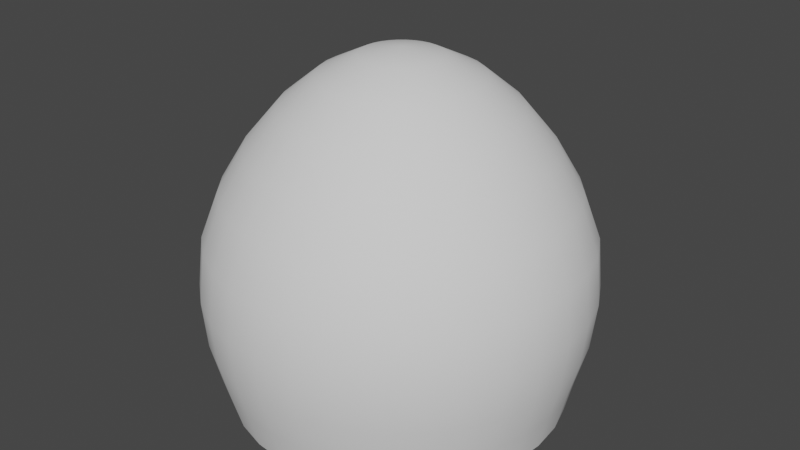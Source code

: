 # Source: capsule.blend  (saved by Blender 2.90.8; exported with 4.5.12 LTS)
import bpy
from mathutils import Matrix  # noqa: F401  (used for matrix-valued properties, if any)

bpy.ops.wm.read_factory_settings(use_empty=True)
scene = bpy.context.scene
scene.name = 'Scene'

# ---- collections
col_collection = bpy.data.collections.new('Collection'); scene.collection.children.link(col_collection)

# ---- world
world_world = bpy.data.worlds.new('World'); scene.world = world_world
world_world.use_nodes = True; world_world.node_tree.nodes.clear()
_N = world_world.node_tree.nodes; _L = world_world.node_tree.links
n0 = _N.new('ShaderNodeOutputWorld'); n0.name = 'World Output'; n0.location = (300, 300)
n1 = _N.new('ShaderNodeBackground'); n1.name = 'Background'; n1.location = (10, 300)
n1.inputs[0].default_value = (0.05088, 0.05088, 0.05088, 1.0)
_L.new(n1.outputs[0], n0.inputs[0])
n0.is_active_output = True
world_world.color = (0.05088, 0.05088, 0.05088)
world_world.use_sun_shadow = False
world_world.sun_shadow_jitter_overblur = 0.0

# ---- meshes
me_capsule = bpy.data.meshes.new('Capsule')
me_capsule.from_pydata([(0.007188, 0.1951, 1.311), (0.006414, 0.3827, 1.219), (0.005334, 0.5556, 1.077), (0.004115, 0.7071, 0.8964), (0.002908, 0.8315, 0.6893), (0.001198, 0.9178, 0.4608), (-0.00231, 0.9437, 0.2132), (-0.006013, 0.9212, -0.02035), (-0.008689, 0.8699, -0.2226), (0.04525, 0.1913, 1.311), (0.08107, 0.3753, 1.219), (0.1137, 0.5449, 1.077), (0.1421, 0.6935, 0.8964), (0.1651, 0.8155, 0.6893), (0.1803, 0.9002, 0.4608), (0.1818, 0.9255, 0.2132), (0.1737, 0.9035, -0.02037), (0.161, 0.8532, -0.2226), (0.1576, 0.8111, -0.3864), (0.08185, 0.1802, 1.311), (0.1529, 0.3536, 1.219), (0.2179, 0.5133, 1.077), (0.2747, 0.6533, 0.8964), (0.3211, 0.7682, 0.6893), (0.3524, 0.848, 0.4608), (0.3588, 0.8718, 0.2132), (0.3465, 0.851, -0.02039), (0.3242, 0.8036, -0.2226), (0.3127, 0.764, -0.3864), (0.1156, 0.1622, 1.311), (0.219, 0.3182, 1.219), (0.314, 0.4619, 1.077), (0.397, 0.5879, 0.8964), (0.4648, 0.6913, 0.6893), (0.5111, 0.7631, 0.4608), (0.522, 0.7846, 0.2132), (0.5057, 0.7659, -0.02041), (0.4745, 0.7232, -0.2227), (0.4557, 0.6876, -0.3864), (0.1451, 0.1379, 1.311), (0.277, 0.2706, 1.219), (0.3982, 0.3928, 1.077), (0.5041, 0.5, 0.8964), (0.5908, 0.5879, 0.6893), (0.6502, 0.649, 0.4608), (0.6649, 0.6673, 0.2132), (0.6453, 0.6513, -0.02043), (0.6063, 0.615, -0.2227), (0.581, 0.5848, -0.3864), (0.1694, 0.1084, 1.311), (0.3246, 0.2126, 1.219), (0.4673, 0.3087, 1.077), (0.5921, 0.3928, 0.8964), (0.6942, 0.4619, 0.6893), (0.7643, 0.5099, 0.4608), (0.7823, 0.5243, 0.2131), (0.7598, 0.5117, -0.02044), (0.7144, 0.4832, -0.2227), (0.6839, 0.4595, -0.3864), (0.1874, 0.07466, 1.311), (0.36, 0.1464, 1.219), (0.5186, 0.2126, 1.077), (0.6574, 0.2706, 0.8964), (0.7711, 0.3182, 0.6893), (0.8492, 0.3512, 0.4608), (0.8695, 0.3611, 0.2131), (0.8449, 0.3525, -0.02045), (0.7947, 0.3328, -0.2227), (0.7603, 0.3165, -0.3864), (0.1985, 0.03806, 1.311), (0.3817, 0.07466, 1.219), (0.5502, 0.1084, 1.077), (0.6976, 0.1379, 0.8964), (0.8184, 0.1622, 0.6893), (0.9014, 0.1791, 0.4608), (0.9232, 0.1841, 0.2131), (0.8973, 0.1797, -0.02046), (0.8442, 0.1697, -0.2227), (0.8074, 0.1613, -0.3864), (0.2023, -3.711e-07, 1.311), (0.3891, -3.588e-07, 1.219), (0.5609, -3.447e-07, 1.077), (0.7112, -3.446e-07, 0.8964), (0.8344, -3.521e-07, 0.6893), (0.919, -2.857e-07, 0.4608), (0.9413, -3.947e-07, 0.2131), (0.915, -3.723e-07, -0.02046), (0.8609, -3.799e-07, -0.2227), (0.8233, -2.346e-07, -0.3864), (0.1985, -0.03806, 1.311), (0.3817, -0.07466, 1.219), (0.5502, -0.1084, 1.077), (0.6976, -0.138, 0.8964), (0.8184, -0.1622, 0.6893), (0.9014, -0.1791, 0.4608), (0.9232, -0.1841, 0.2131), (0.8973, -0.1797, -0.02046), (0.8442, -0.1697, -0.2227), (0.8074, -0.1613, -0.3864), (0.1874, -0.07466, 1.311), (0.36, -0.1464, 1.219), (0.5186, -0.2126, 1.077), (0.6574, -0.2706, 0.8964), (0.7711, -0.3182, 0.6893), (0.8492, -0.3512, 0.4608), (0.8695, -0.3611, 0.2131), (0.8449, -0.3525, -0.02045), (0.7947, -0.3328, -0.2227), (0.7603, -0.3165, -0.3864), (0.1694, -0.1084, 1.311), (0.3246, -0.2126, 1.219), (0.4673, -0.3087, 1.077), (0.5921, -0.3928, 0.8964), (0.6942, -0.4619, 0.6893), (0.7643, -0.5099, 0.4608), (0.7823, -0.5243, 0.2131), (0.7598, -0.5117, -0.02044), (0.7144, -0.4832, -0.2227), (0.6839, -0.4595, -0.3864), (0.1451, -0.138, 1.311), (0.277, -0.2706, 1.219), (0.3982, -0.3928, 1.077), (0.5041, -0.5, 0.8964), (0.5908, -0.5879, 0.6893), (0.6502, -0.649, 0.4608), (0.6649, -0.6673, 0.2132), (0.6453, -0.6513, -0.02043), (0.6063, -0.615, -0.2227), (0.581, -0.5848, -0.3864), (0.1156, -0.1622, 1.311), (0.219, -0.3182, 1.219), (0.314, -0.4619, 1.077), (0.397, -0.5879, 0.8964), (0.4648, -0.6913, 0.6893), (0.5111, -0.7631, 0.4608), (0.522, -0.7846, 0.2132), (0.5057, -0.7659, -0.02041), (0.4745, -0.7232, -0.2227), (0.4557, -0.6876, -0.3864), (0.08185, -0.1802, 1.311), (0.1529, -0.3536, 1.219), (0.2179, -0.5133, 1.077), (0.2747, -0.6533, 0.8964), (0.3211, -0.7682, 0.6893), (0.3524, -0.848, 0.4608), (0.3588, -0.8718, 0.2132), (0.3465, -0.851, -0.02039), (0.3242, -0.8036, -0.2226), (0.3127, -0.764, -0.3864), (0.04525, -0.1913, 1.311), (0.08107, -0.3753, 1.219), (0.1137, -0.5449, 1.077), (0.1421, -0.6935, 0.8964), (0.1651, -0.8155, 0.6893), (0.1803, -0.9002, 0.4608), (0.1818, -0.9255, 0.2132), (0.1737, -0.9035, -0.02037), (0.161, -0.8532, -0.2226), (0.1576, -0.8111, -0.3864), (0.007188, -0.1951, 1.311), (0.006414, -0.3827, 1.219), (0.005334, -0.5556, 1.077), (0.004115, -0.7071, 0.8964), (0.002908, -0.8315, 0.6893), (0.001198, -0.9178, 0.4608), (-0.00231, -0.9437, 0.2132), (-0.006013, -0.9213, -0.02035), (-0.008689, -0.8699, -0.2226), (-0.003741, -0.827, -0.3864), (-0.03087, -0.1913, 1.311), (-0.06824, -0.3753, 1.219), (-0.1031, -0.5449, 1.077), (-0.1338, -0.6935, 0.8964), (-0.1593, -0.8155, 0.6893), (-0.1779, -0.9002, 0.4608), (-0.1864, -0.9256, 0.2132), (-0.1857, -0.9036, -0.02033), (-0.1784, -0.8533, -0.2226), (-0.1651, -0.8111, -0.3864), (-0.06747, -0.1802, 1.311), (-0.14, -0.3536, 1.219), (-0.2073, -0.5133, 1.077), (-0.2665, -0.6533, 0.8964), (-0.3153, -0.7682, 0.6893), (-0.35, -0.848, 0.4608), (-0.3634, -0.8719, 0.2132), (-0.3586, -0.8512, -0.02031), (-0.3416, -0.8038, -0.2226), (-0.3202, -0.764, -0.3864), (-0.1012, -0.1622, 1.311), (-0.2062, -0.3182, 1.219), (-0.3033, -0.4619, 1.077), (-0.3887, -0.5879, 0.8964), (-0.459, -0.6913, 0.6893), (-0.5087, -0.7631, 0.4608), (-0.5266, -0.7847, 0.2132), (-0.5179, -0.7661, -0.02029), (-0.4921, -0.7235, -0.2226), (-0.4632, -0.6876, -0.3864), (0.007483, -6.025e-07, 1.344), (-0.1308, -0.138, 1.311), (-0.2642, -0.2706, 1.219), (-0.3875, -0.3928, 1.077), (-0.4959, -0.5, 0.8964), (-0.585, -0.5879, 0.6893), (-0.6478, -0.649, 0.4608), (-0.6696, -0.6673, 0.2132), (-0.6575, -0.6515, -0.02027), (-0.624, -0.6153, -0.2225), (-0.5885, -0.5848, -0.3864), (-0.155, -0.1084, 1.311), (-0.3118, -0.2126, 1.219), (-0.4566, -0.3087, 1.077), (-0.5838, -0.3928, 0.8964), (-0.6884, -0.4619, 0.6893), (-0.7619, -0.5099, 0.4608), (-0.787, -0.5243, 0.2132), (-0.7721, -0.5119, -0.02026), (-0.7322, -0.4835, -0.2225), (-0.6914, -0.4595, -0.3864), (-0.1731, -0.07466, 1.311), (-0.3471, -0.1464, 1.219), (-0.5079, -0.2126, 1.077), (-0.6492, -0.2706, 0.8964), (-0.7653, -0.3182, 0.6893), (-0.8468, -0.3512, 0.4608), (-0.8742, -0.3611, 0.2132), (-0.8573, -0.3526, -0.02025), (-0.8127, -0.333, -0.2225), (-0.7678, -0.3165, -0.3864), (-0.1842, -0.03806, 1.311), (-0.3689, -0.07466, 1.219), (-0.5396, -0.1084, 1.077), (-0.6894, -0.1379, 0.8964), (-0.8126, -0.1622, 0.6893), (-0.899, -0.1791, 0.4608), (-0.9279, -0.1841, 0.2132), (-0.9097, -0.1798, -0.02024), (-0.8622, -0.1698, -0.2225), (-0.8148, -0.1613, -0.3864), (-0.1879, -3.562e-07, 1.311), (-0.3763, -3.216e-07, 1.219), (-0.5502, -3.149e-07, 1.077), (-0.703, -2.105e-07, 0.8964), (-0.8286, -1.583e-07, 0.6893), (-0.9166, -3.301e-07, 0.4608), (-0.946, -1.08e-07, 0.2132), (-0.9275, -1.526e-07, -0.02024), (-0.8789, -1.156e-07, -0.2225), (-0.8307, -3.146e-07, -0.3864), (-0.1842, 0.03806, 1.311), (-0.3689, 0.07466, 1.219), (-0.5396, 0.1084, 1.077), (-0.6894, 0.1379, 0.8964), (-0.8126, 0.1622, 0.6893), (-0.899, 0.1791, 0.4608), (-0.9279, 0.1841, 0.2132), (-0.9097, 0.1798, -0.02024), (-0.8622, 0.1698, -0.2225), (-0.8148, 0.1613, -0.3864), (-0.1731, 0.07466, 1.311), (-0.3471, 0.1464, 1.219), (-0.5079, 0.2126, 1.077), (-0.6492, 0.2706, 0.8964), (-0.7653, 0.3182, 0.6893), (-0.8468, 0.3512, 0.4608), (-0.8742, 0.3611, 0.2132), (-0.8573, 0.3526, -0.02025), (-0.8127, 0.333, -0.2225), (-0.7678, 0.3165, -0.3864), (-0.155, 0.1084, 1.311), (-0.3118, 0.2126, 1.219), (-0.4566, 0.3087, 1.077), (-0.5838, 0.3928, 0.8964), (-0.6884, 0.4619, 0.6893), (-0.7619, 0.5099, 0.4608), (-0.787, 0.5243, 0.2132), (-0.7721, 0.5119, -0.02026), (-0.7322, 0.4835, -0.2225), (-0.6914, 0.4595, -0.3864), (-0.1308, 0.1379, 1.311), (-0.2642, 0.2706, 1.219), (-0.3875, 0.3928, 1.077), (-0.4959, 0.5, 0.8964), (-0.585, 0.5879, 0.6893), (-0.6478, 0.649, 0.4608), (-0.6696, 0.6673, 0.2132), (-0.6575, 0.6515, -0.02027), (-0.624, 0.6153, -0.2225), (-0.5885, 0.5848, -0.3864), (-0.1012, 0.1622, 1.311), (-0.2062, 0.3182, 1.219), (-0.3033, 0.4619, 1.077), (-0.3887, 0.5879, 0.8964), (-0.459, 0.6913, 0.6893), (-0.5087, 0.7631, 0.4608), (-0.5266, 0.7847, 0.2132), (-0.5179, 0.7661, -0.02029), (-0.4921, 0.7235, -0.2226), (-0.4632, 0.6876, -0.3864), (-0.06747, 0.1802, 1.311), (-0.14, 0.3536, 1.219), (-0.2073, 0.5133, 1.077), (-0.2665, 0.6533, 0.8964), (-0.3153, 0.7682, 0.6893), (-0.35, 0.848, 0.4608), (-0.3634, 0.8719, 0.2132), (-0.3586, 0.8512, -0.02031), (-0.3416, 0.8038, -0.2226), (-0.3202, 0.764, -0.3864), (-0.03087, 0.1913, 1.311), (-0.06824, 0.3753, 1.219), (-0.1031, 0.5449, 1.077), (-0.1338, 0.6935, 0.8964), (-0.1593, 0.8155, 0.6893), (-0.1779, 0.9002, 0.4608), (-0.1864, 0.9256, 0.2132), (-0.1857, 0.9036, -0.02033), (-0.1784, 0.8533, -0.2226), (-0.1651, 0.8111, -0.3864), (-0.003741, 0.827, -0.3864)], [], [(7, 6, 15, 16), (0, 199, 9), (8, 7, 16, 17), (1, 0, 9, 10), (320, 8, 17, 18), (2, 1, 10, 11), (3, 2, 11, 12), (4, 3, 12, 13), (5, 4, 13, 14), (6, 5, 14, 15), (14, 13, 23, 24), (15, 14, 24, 25), (16, 15, 25, 26), (9, 199, 19), (17, 16, 26, 27), (10, 9, 19, 20), (18, 17, 27, 28), (11, 10, 20, 21), (12, 11, 21, 22), (13, 12, 22, 23), (28, 27, 37, 38), (21, 20, 30, 31), (22, 21, 31, 32), (23, 22, 32, 33), (24, 23, 33, 34), (25, 24, 34, 35), (26, 25, 35, 36), (19, 199, 29), (27, 26, 36, 37), (20, 19, 29, 30), (35, 34, 44, 45), (36, 35, 45, 46), (29, 199, 39), (37, 36, 46, 47), (30, 29, 39, 40), (38, 37, 47, 48), (31, 30, 40, 41), (32, 31, 41, 42), (33, 32, 42, 43), (34, 33, 43, 44), (42, 41, 51, 52), (43, 42, 52, 53), (44, 43, 53, 54), (45, 44, 54, 55), (46, 45, 55, 56), (39, 199, 49), (47, 46, 56, 57), (40, 39, 49, 50), (48, 47, 57, 58), (41, 40, 50, 51), (56, 55, 65, 66), (49, 199, 59), (57, 56, 66, 67), (50, 49, 59, 60), (58, 57, 67, 68), (51, 50, 60, 61), (52, 51, 61, 62), (53, 52, 62, 63), (54, 53, 63, 64), (55, 54, 64, 65), (62, 61, 71, 72), (63, 62, 72, 73), (64, 63, 73, 74), (65, 64, 74, 75), (66, 65, 75, 76), (59, 199, 69), (67, 66, 76, 77), (60, 59, 69, 70), (68, 67, 77, 78), (61, 60, 70, 71), (76, 75, 85, 86), (69, 199, 79), (77, 76, 86, 87), (70, 69, 79, 80), (78, 77, 87, 88), (71, 70, 80, 81), (72, 71, 81, 82), (73, 72, 82, 83), (74, 73, 83, 84), (75, 74, 84, 85), (83, 82, 92, 93), (84, 83, 93, 94), (85, 84, 94, 95), (86, 85, 95, 96), (79, 199, 89), (87, 86, 96, 97), (80, 79, 89, 90), (88, 87, 97, 98), (81, 80, 90, 91), (82, 81, 91, 92), (89, 199, 99), (97, 96, 106, 107), (90, 89, 99, 100), (98, 97, 107, 108), (91, 90, 100, 101), (92, 91, 101, 102), (93, 92, 102, 103), (94, 93, 103, 104), (95, 94, 104, 105), (96, 95, 105, 106), (103, 102, 112, 113), (104, 103, 113, 114), (105, 104, 114, 115), (106, 105, 115, 116), (99, 199, 109), (107, 106, 116, 117), (100, 99, 109, 110), (108, 107, 117, 118), (101, 100, 110, 111), (102, 101, 111, 112), (117, 116, 126, 127), (110, 109, 119, 120), (118, 117, 127, 128), (111, 110, 120, 121), (112, 111, 121, 122), (113, 112, 122, 123), (114, 113, 123, 124), (115, 114, 124, 125), (116, 115, 125, 126), (109, 199, 119), (124, 123, 133, 134), (125, 124, 134, 135), (126, 125, 135, 136), (119, 199, 129), (127, 126, 136, 137), (120, 119, 129, 130), (128, 127, 137, 138), (121, 120, 130, 131), (122, 121, 131, 132), (123, 122, 132, 133), (138, 137, 147, 148), (131, 130, 140, 141), (132, 131, 141, 142), (133, 132, 142, 143), (134, 133, 143, 144), (135, 134, 144, 145), (136, 135, 145, 146), (129, 199, 139), (137, 136, 146, 147), (130, 129, 139, 140), (145, 144, 154, 155), (146, 145, 155, 156), (139, 199, 149), (147, 146, 156, 157), (140, 139, 149, 150), (148, 147, 157, 158), (141, 140, 150, 151), (142, 141, 151, 152), (143, 142, 152, 153), (144, 143, 153, 154), (151, 150, 160, 161), (152, 151, 161, 162), (153, 152, 162, 163), (154, 153, 163, 164), (155, 154, 164, 165), (156, 155, 165, 166), (149, 199, 159), (157, 156, 166, 167), (150, 149, 159, 160), (158, 157, 167, 168), (165, 164, 174, 175), (166, 165, 175, 176), (159, 199, 169), (167, 166, 176, 177), (160, 159, 169, 170), (168, 167, 177, 178), (161, 160, 170, 171), (162, 161, 171, 172), (163, 162, 172, 173), (164, 163, 173, 174), (172, 171, 181, 182), (173, 172, 182, 183), (174, 173, 183, 184), (175, 174, 184, 185), (176, 175, 185, 186), (169, 199, 179), (177, 176, 186, 187), (170, 169, 179, 180), (178, 177, 187, 188), (171, 170, 180, 181), (186, 185, 195, 196), (179, 199, 189), (187, 186, 196, 197), (180, 179, 189, 190), (188, 187, 197, 198), (181, 180, 190, 191), (182, 181, 191, 192), (183, 182, 192, 193), (184, 183, 193, 194), (185, 184, 194, 195), (192, 191, 202, 203), (193, 192, 203, 204), (194, 193, 204, 205), (195, 194, 205, 206), (196, 195, 206, 207), (189, 199, 200), (197, 196, 207, 208), (190, 189, 200, 201), (198, 197, 208, 209), (191, 190, 201, 202), (207, 206, 216, 217), (200, 199, 210), (208, 207, 217, 218), (201, 200, 210, 211), (209, 208, 218, 219), (202, 201, 211, 212), (203, 202, 212, 213), (204, 203, 213, 214), (205, 204, 214, 215), (206, 205, 215, 216), (214, 213, 223, 224), (215, 214, 224, 225), (216, 215, 225, 226), (217, 216, 226, 227), (210, 199, 220), (218, 217, 227, 228), (211, 210, 220, 221), (219, 218, 228, 229), (212, 211, 221, 222), (213, 212, 222, 223), (228, 227, 237, 238), (221, 220, 230, 231), (229, 228, 238, 239), (222, 221, 231, 232), (223, 222, 232, 233), (224, 223, 233, 234), (225, 224, 234, 235), (226, 225, 235, 236), (227, 226, 236, 237), (220, 199, 230), (235, 234, 244, 245), (236, 235, 245, 246), (237, 236, 246, 247), (230, 199, 240), (238, 237, 247, 248), (231, 230, 240, 241), (239, 238, 248, 249), (232, 231, 241, 242), (233, 232, 242, 243), (234, 233, 243, 244), (241, 240, 250, 251), (249, 248, 258, 259), (242, 241, 251, 252), (243, 242, 252, 253), (244, 243, 253, 254), (245, 244, 254, 255), (246, 245, 255, 256), (247, 246, 256, 257), (240, 199, 250), (248, 247, 257, 258), (255, 254, 264, 265), (256, 255, 265, 266), (257, 256, 266, 267), (250, 199, 260), (258, 257, 267, 268), (251, 250, 260, 261), (259, 258, 268, 269), (252, 251, 261, 262), (253, 252, 262, 263), (254, 253, 263, 264), (269, 268, 278, 279), (262, 261, 271, 272), (263, 262, 272, 273), (264, 263, 273, 274), (265, 264, 274, 275), (266, 265, 275, 276), (267, 266, 276, 277), (260, 199, 270), (268, 267, 277, 278), (261, 260, 270, 271), (276, 275, 285, 286), (277, 276, 286, 287), (270, 199, 280), (278, 277, 287, 288), (271, 270, 280, 281), (279, 278, 288, 289), (272, 271, 281, 282), (273, 272, 282, 283), (274, 273, 283, 284), (275, 274, 284, 285), (282, 281, 291, 292), (283, 282, 292, 293), (284, 283, 293, 294), (285, 284, 294, 295), (286, 285, 295, 296), (287, 286, 296, 297), (280, 199, 290), (288, 287, 297, 298), (281, 280, 290, 291), (289, 288, 298, 299), (296, 295, 305, 306), (297, 296, 306, 307), (290, 199, 300), (298, 297, 307, 308), (291, 290, 300, 301), (299, 298, 308, 309), (292, 291, 301, 302), (293, 292, 302, 303), (294, 293, 303, 304), (295, 294, 304, 305), (303, 302, 312, 313), (304, 303, 313, 314), (305, 304, 314, 315), (306, 305, 315, 316), (307, 306, 316, 317), (300, 199, 310), (308, 307, 317, 318), (301, 300, 310, 311), (309, 308, 318, 319), (302, 301, 311, 312), (317, 316, 6, 7), (310, 199, 0), (318, 317, 7, 8), (311, 310, 0, 1), (319, 318, 8, 320), (312, 311, 1, 2), (313, 312, 2, 3), (314, 313, 3, 4), (315, 314, 4, 5), (316, 315, 5, 6)])
me_capsule.polygons.foreach_set('use_smooth', [True] * 320)
_uv = me_capsule.uv_layers.new(name='UVMap')
_uv.uv.foreach_set('vector', [0.2927, 0.2528, 0.3414, 0.3064, 0.3094, 0.3436, 0.2505, 0.3001, 0.5008, 0.4694, 0.5164, 0.4843, 0.4982, 0.4727, 0.2355, 0.1882, 0.2927, 0.2528, 0.2505, 0.3001, 0.1806, 0.2473, 0.4838, 0.4529, 0.5008, 0.4694, 0.4982, 0.4727, 0.4783, 0.4599, 0.1734, 0.1206, 0.2355, 0.1882, 0.1806, 0.2473, 0.1053, 0.1924, 0.4642, 0.4336, 0.4838, 0.4529, 0.4783, 0.4599, 0.4553, 0.4447, 0.441, 0.4104, 0.4642, 0.4336, 0.4553, 0.4447, 0.428, 0.4266, 0.4138, 0.3828, 0.441, 0.4104, 0.428, 0.4266, 0.3958, 0.4048, 0.3815, 0.3494, 0.4138, 0.3828, 0.3958, 0.4048, 0.3575, 0.3782, 0.3414, 0.3064, 0.3815, 0.3494, 0.3575, 0.3782, 0.3094, 0.3436, 0.3575, 0.3782, 0.3958, 0.4048, 0.3825, 0.4299, 0.3395, 0.4113, 0.3094, 0.3436, 0.3575, 0.3782, 0.3395, 0.4113, 0.2851, 0.3868, 0.2505, 0.3001, 0.3094, 0.3436, 0.2851, 0.3868, 0.218, 0.3555, 0.4982, 0.4727, 0.5164, 0.4843, 0.4963, 0.4765, 0.1806, 0.2473, 0.2505, 0.3001, 0.218, 0.3555, 0.1378, 0.3172, 0.4783, 0.4599, 0.4982, 0.4727, 0.4963, 0.4765, 0.4743, 0.4678, 0.1053, 0.1924, 0.1806, 0.2473, 0.1378, 0.3172, 0.0519, 0.2776, 0.4553, 0.4447, 0.4783, 0.4599, 0.4743, 0.4678, 0.4488, 0.4575, 0.428, 0.4266, 0.4553, 0.4447, 0.4488, 0.4575, 0.4184, 0.445, 0.3958, 0.4048, 0.428, 0.4266, 0.4184, 0.445, 0.3825, 0.4299, 0.0519, 0.2776, 0.1378, 0.3172, 0.1094, 0.3954, 0.01604, 0.3734, 0.4488, 0.4575, 0.4743, 0.4678, 0.4719, 0.4763, 0.4449, 0.4712, 0.4184, 0.445, 0.4488, 0.4575, 0.4449, 0.4712, 0.4126, 0.465, 0.3825, 0.4299, 0.4184, 0.445, 0.4126, 0.465, 0.3743, 0.4573, 0.3395, 0.4113, 0.3825, 0.4299, 0.3743, 0.4573, 0.3283, 0.4476, 0.2851, 0.3868, 0.3395, 0.4113, 0.3283, 0.4476, 0.2697, 0.4343, 0.218, 0.3555, 0.2851, 0.3868, 0.2697, 0.4343, 0.1969, 0.417, 0.4963, 0.4765, 0.5164, 0.4843, 0.4951, 0.4806, 0.1378, 0.3172, 0.218, 0.3555, 0.1969, 0.417, 0.1094, 0.3954, 0.4743, 0.4678, 0.4963, 0.4765, 0.4951, 0.4806, 0.4719, 0.4763, 0.2697, 0.4343, 0.3283, 0.4476, 0.3245, 0.4855, 0.2641, 0.4843, 0.1969, 0.417, 0.2697, 0.4343, 0.2641, 0.4843, 0.1886, 0.4822, 0.4951, 0.4806, 0.5164, 0.4843, 0.4948, 0.4848, 0.1094, 0.3954, 0.1969, 0.417, 0.1886, 0.4822, 0.09735, 0.4789, 0.4719, 0.4763, 0.4951, 0.4806, 0.4948, 0.4848, 0.4713, 0.4852, 0.01604, 0.3734, 0.1094, 0.3954, 0.09735, 0.4789, 9.998e-05, 0.4761, 0.4449, 0.4712, 0.4719, 0.4763, 0.4713, 0.4852, 0.4437, 0.4855, 0.4126, 0.465, 0.4449, 0.4712, 0.4437, 0.4855, 0.4109, 0.4857, 0.3743, 0.4573, 0.4126, 0.465, 0.4109, 0.4857, 0.3717, 0.4858, 0.3283, 0.4476, 0.3743, 0.4573, 0.3717, 0.4858, 0.3245, 0.4855, 0.4109, 0.4857, 0.4437, 0.4855, 0.4454, 0.4997, 0.4133, 0.5065, 0.3717, 0.4858, 0.4109, 0.4857, 0.4133, 0.5065, 0.3749, 0.5143, 0.3245, 0.4855, 0.3717, 0.4858, 0.3749, 0.5143, 0.3285, 0.5235, 0.2641, 0.4843, 0.3245, 0.4855, 0.3285, 0.5235, 0.2687, 0.5347, 0.1886, 0.4822, 0.2641, 0.4843, 0.2687, 0.5347, 0.1938, 0.5483, 0.4948, 0.4848, 0.5164, 0.4843, 0.4954, 0.489, 0.09735, 0.4789, 0.1886, 0.4822, 0.1938, 0.5483, 0.1027, 0.5643, 0.4713, 0.4852, 0.4948, 0.4848, 0.4954, 0.489, 0.4724, 0.494, 9.998e-05, 0.4761, 0.09735, 0.4789, 0.1027, 0.5643, 0.005787, 0.5815, 0.4437, 0.4855, 0.4713, 0.4852, 0.4724, 0.494, 0.4454, 0.4997, 0.1938, 0.5483, 0.2687, 0.5347, 0.2836, 0.5834, 0.2125, 0.6124, 0.4954, 0.489, 0.5164, 0.4843, 0.4967, 0.493, 0.1027, 0.5643, 0.1938, 0.5483, 0.2125, 0.6124, 0.1259, 0.6475, 0.4724, 0.494, 0.4954, 0.489, 0.4967, 0.493, 0.4752, 0.5024, 0.005787, 0.5815, 0.1027, 0.5643, 0.1259, 0.6475, 0.03397, 0.6847, 0.4454, 0.4997, 0.4724, 0.494, 0.4752, 0.5024, 0.4499, 0.5133, 0.4133, 0.5065, 0.4454, 0.4997, 0.4499, 0.5133, 0.4197, 0.5263, 0.3749, 0.5143, 0.4133, 0.5065, 0.4197, 0.5263, 0.3837, 0.5417, 0.3285, 0.5235, 0.3749, 0.5143, 0.3837, 0.5417, 0.34, 0.5601, 0.2687, 0.5347, 0.3285, 0.5235, 0.34, 0.5601, 0.2836, 0.5834, 0.4197, 0.5263, 0.4499, 0.5133, 0.457, 0.5258, 0.43, 0.5445, 0.3837, 0.5417, 0.4197, 0.5263, 0.43, 0.5445, 0.3978, 0.5667, 0.34, 0.5601, 0.3837, 0.5417, 0.3978, 0.5667, 0.3587, 0.5936, 0.2836, 0.5834, 0.34, 0.5601, 0.3587, 0.5936, 0.3081, 0.6281, 0.2125, 0.6124, 0.2836, 0.5834, 0.3081, 0.6281, 0.2442, 0.6716, 0.4967, 0.493, 0.5164, 0.4843, 0.4988, 0.4967, 0.1259, 0.6475, 0.2125, 0.6124, 0.2442, 0.6716, 0.1661, 0.7247, 0.4752, 0.5024, 0.4967, 0.493, 0.4988, 0.4967, 0.4795, 0.5101, 0.03397, 0.6847, 0.1259, 0.6475, 0.1661, 0.7247, 0.08439, 0.7801, 0.4499, 0.5133, 0.4752, 0.5024, 0.4795, 0.5101, 0.457, 0.5258, 0.2442, 0.6716, 0.3081, 0.6281, 0.3414, 0.6669, 0.2876, 0.723, 0.4988, 0.4967, 0.5164, 0.4843, 0.5015, 0.4999, 0.1661, 0.7247, 0.2442, 0.6716, 0.2876, 0.723, 0.2209, 0.7925, 0.4795, 0.5101, 0.4988, 0.4967, 0.5015, 0.4999, 0.4853, 0.5168, 0.08439, 0.7801, 0.1661, 0.7247, 0.2209, 0.7925, 0.155, 0.8612, 0.457, 0.5258, 0.4795, 0.5101, 0.4853, 0.5168, 0.4664, 0.5365, 0.43, 0.5445, 0.457, 0.5258, 0.4664, 0.5365, 0.4437, 0.5602, 0.3978, 0.5667, 0.43, 0.5445, 0.4437, 0.5602, 0.4166, 0.5884, 0.3587, 0.5936, 0.3978, 0.5667, 0.4166, 0.5884, 0.3838, 0.6226, 0.3081, 0.6281, 0.3587, 0.5936, 0.3838, 0.6226, 0.3414, 0.6669, 0.4166, 0.5884, 0.4437, 0.5602, 0.46, 0.5732, 0.4391, 0.6063, 0.3838, 0.6226, 0.4166, 0.5884, 0.4391, 0.6063, 0.4139, 0.6465, 0.3414, 0.6669, 0.3838, 0.6226, 0.4139, 0.6465, 0.3815, 0.6985, 0.2876, 0.723, 0.3414, 0.6669, 0.3815, 0.6985, 0.3407, 0.7641, 0.5015, 0.4999, 0.5164, 0.4843, 0.5048, 0.5025, 0.2209, 0.7925, 0.2876, 0.723, 0.3407, 0.7641, 0.2909, 0.8444, 0.4853, 0.5168, 0.5015, 0.4999, 0.5048, 0.5025, 0.4922, 0.5223, 0.155, 0.8612, 0.2209, 0.7925, 0.2909, 0.8444, 0.239, 0.9284, 0.4664, 0.5365, 0.4853, 0.5168, 0.4922, 0.5223, 0.4775, 0.5454, 0.4437, 0.5602, 0.4664, 0.5365, 0.4775, 0.5454, 0.46, 0.5732, 0.5048, 0.5025, 0.5164, 0.4843, 0.5086, 0.5044, 0.2909, 0.8444, 0.3407, 0.7641, 0.4012, 0.7934, 0.3697, 0.8813, 0.4922, 0.5223, 0.5048, 0.5025, 0.5086, 0.5044, 0.5001, 0.5263, 0.239, 0.9284, 0.2909, 0.8444, 0.3697, 0.8813, 0.3364, 0.9748, 0.4775, 0.5454, 0.4922, 0.5223, 0.5001, 0.5263, 0.4902, 0.552, 0.46, 0.5732, 0.4775, 0.5454, 0.4902, 0.552, 0.4785, 0.5827, 0.4391, 0.6063, 0.46, 0.5732, 0.4785, 0.5827, 0.4647, 0.6194, 0.4139, 0.6465, 0.4391, 0.6063, 0.4647, 0.6194, 0.4482, 0.6638, 0.3815, 0.6985, 0.4139, 0.6465, 0.4482, 0.6638, 0.4272, 0.7211, 0.3407, 0.7641, 0.3815, 0.6985, 0.4272, 0.7211, 0.4012, 0.7934, 0.4647, 0.6194, 0.4785, 0.5827, 0.4986, 0.5883, 0.4924, 0.627, 0.4482, 0.6638, 0.4647, 0.6194, 0.4924, 0.627, 0.4852, 0.6738, 0.4272, 0.7211, 0.4482, 0.6638, 0.4852, 0.6738, 0.4765, 0.7339, 0.4012, 0.7934, 0.4272, 0.7211, 0.4765, 0.7339, 0.4661, 0.8094, 0.5086, 0.5044, 0.5164, 0.4843, 0.5126, 0.5056, 0.3697, 0.8813, 0.4012, 0.7934, 0.4661, 0.8094, 0.4539, 0.901, 0.5001, 0.5263, 0.5086, 0.5044, 0.5126, 0.5056, 0.5086, 0.5287, 0.3364, 0.9748, 0.3697, 0.8813, 0.4539, 0.901, 0.4407, 0.9986, 0.4902, 0.552, 0.5001, 0.5263, 0.5086, 0.5287, 0.504, 0.5559, 0.4785, 0.5827, 0.4902, 0.552, 0.504, 0.5559, 0.4986, 0.5883, 0.4539, 0.901, 0.4661, 0.8094, 0.5323, 0.8118, 0.5394, 0.9028, 0.5086, 0.5287, 0.5126, 0.5056, 0.5168, 0.5059, 0.5174, 0.5295, 0.4407, 0.9986, 0.4539, 0.901, 0.5394, 0.9028, 0.5463, 0.9998, 0.504, 0.5559, 0.5086, 0.5287, 0.5174, 0.5295, 0.5183, 0.557, 0.4986, 0.5883, 0.504, 0.5559, 0.5183, 0.557, 0.5194, 0.5898, 0.4924, 0.627, 0.4986, 0.5883, 0.5194, 0.5898, 0.521, 0.6289, 0.4852, 0.6738, 0.4924, 0.627, 0.521, 0.6289, 0.5233, 0.6761, 0.4765, 0.7339, 0.4852, 0.6738, 0.5233, 0.6761, 0.527, 0.7364, 0.4661, 0.8094, 0.4765, 0.7339, 0.527, 0.7364, 0.5323, 0.8118, 0.5126, 0.5056, 0.5164, 0.4843, 0.5168, 0.5059, 0.5233, 0.6761, 0.521, 0.6289, 0.5494, 0.6252, 0.561, 0.6707, 0.527, 0.7364, 0.5233, 0.6761, 0.561, 0.6707, 0.5767, 0.7287, 0.5323, 0.8118, 0.527, 0.7364, 0.5767, 0.7287, 0.5971, 0.8007, 0.5168, 0.5059, 0.5164, 0.4843, 0.5211, 0.5054, 0.5394, 0.9028, 0.5323, 0.8118, 0.5971, 0.8007, 0.6223, 0.8872, 0.5174, 0.5295, 0.5168, 0.5059, 0.5211, 0.5054, 0.5262, 0.5284, 0.5463, 0.9998, 0.5394, 0.9028, 0.6223, 0.8872, 0.6482, 0.9796, 0.5183, 0.557, 0.5174, 0.5295, 0.5262, 0.5284, 0.5325, 0.5553, 0.5194, 0.5898, 0.5183, 0.557, 0.5325, 0.5553, 0.5401, 0.5872, 0.521, 0.6289, 0.5194, 0.5898, 0.5401, 0.5872, 0.5494, 0.6252, 0.6482, 0.9796, 0.6223, 0.8872, 0.6993, 0.8556, 0.7424, 0.9398, 0.5325, 0.5553, 0.5262, 0.5284, 0.5347, 0.5257, 0.5461, 0.5508, 0.5401, 0.5872, 0.5325, 0.5553, 0.5461, 0.5508, 0.5598, 0.5806, 0.5494, 0.6252, 0.5401, 0.5872, 0.5598, 0.5806, 0.5764, 0.6159, 0.561, 0.6707, 0.5494, 0.6252, 0.5764, 0.6159, 0.5968, 0.658, 0.5767, 0.7287, 0.561, 0.6707, 0.5968, 0.658, 0.6236, 0.7114, 0.5971, 0.8007, 0.5767, 0.7287, 0.6236, 0.7114, 0.6576, 0.7771, 0.5211, 0.5054, 0.5164, 0.4843, 0.5251, 0.5041, 0.6223, 0.8872, 0.5971, 0.8007, 0.6576, 0.7771, 0.6993, 0.8556, 0.5262, 0.5284, 0.5211, 0.5054, 0.5251, 0.5041, 0.5347, 0.5257, 0.6236, 0.7114, 0.5968, 0.658, 0.6291, 0.6387, 0.6657, 0.6853, 0.6576, 0.7771, 0.6236, 0.7114, 0.6657, 0.6853, 0.7116, 0.7423, 0.5251, 0.5041, 0.5164, 0.4843, 0.5288, 0.502, 0.6993, 0.8556, 0.6576, 0.7771, 0.7116, 0.7423, 0.7673, 0.8099, 0.5347, 0.5257, 0.5251, 0.5041, 0.5288, 0.502, 0.5424, 0.5213, 0.7424, 0.9398, 0.6993, 0.8556, 0.7673, 0.8099, 0.8253, 0.8828, 0.5461, 0.5508, 0.5347, 0.5257, 0.5424, 0.5213, 0.5585, 0.5437, 0.5598, 0.5806, 0.5461, 0.5508, 0.5585, 0.5437, 0.5778, 0.5702, 0.5764, 0.6159, 0.5598, 0.5806, 0.5778, 0.5702, 0.601, 0.6015, 0.5968, 0.658, 0.5764, 0.6159, 0.601, 0.6015, 0.6291, 0.6387, 0.5585, 0.5437, 0.5424, 0.5213, 0.5492, 0.5156, 0.5693, 0.5344, 0.5778, 0.5702, 0.5585, 0.5437, 0.5693, 0.5344, 0.5934, 0.5566, 0.601, 0.6015, 0.5778, 0.5702, 0.5934, 0.5566, 0.6221, 0.5826, 0.6291, 0.6387, 0.601, 0.6015, 0.6221, 0.5826, 0.6569, 0.6134, 0.6657, 0.6853, 0.6291, 0.6387, 0.6569, 0.6134, 0.7015, 0.6517, 0.7116, 0.7423, 0.6657, 0.6853, 0.7015, 0.6517, 0.7572, 0.6981, 0.5288, 0.502, 0.5164, 0.4843, 0.532, 0.4993, 0.7673, 0.8099, 0.7116, 0.7423, 0.7572, 0.6981, 0.824, 0.7526, 0.5424, 0.5213, 0.5288, 0.502, 0.532, 0.4993, 0.5492, 0.5156, 0.8253, 0.8828, 0.7673, 0.8099, 0.824, 0.7526, 0.8942, 0.8118, 0.7015, 0.6517, 0.6569, 0.6134, 0.679, 0.5834, 0.7299, 0.6121, 0.7572, 0.6981, 0.7015, 0.6517, 0.7299, 0.6121, 0.7928, 0.6464, 0.532, 0.4993, 0.5164, 0.4843, 0.5346, 0.496, 0.824, 0.7526, 0.7572, 0.6981, 0.7928, 0.6464, 0.8678, 0.6863, 0.5492, 0.5156, 0.532, 0.4993, 0.5346, 0.496, 0.5547, 0.5086, 0.8942, 0.8118, 0.824, 0.7526, 0.8678, 0.6863, 0.9469, 0.7301, 0.5693, 0.5344, 0.5492, 0.5156, 0.5547, 0.5086, 0.5781, 0.5231, 0.5934, 0.5566, 0.5693, 0.5344, 0.5781, 0.5231, 0.606, 0.5402, 0.6221, 0.5826, 0.5934, 0.5566, 0.606, 0.5402, 0.6392, 0.5601, 0.6569, 0.6134, 0.6221, 0.5826, 0.6392, 0.5601, 0.679, 0.5834, 0.606, 0.5402, 0.5781, 0.5231, 0.5845, 0.5104, 0.6152, 0.5217, 0.6392, 0.5601, 0.606, 0.5402, 0.6152, 0.5217, 0.6514, 0.5348, 0.679, 0.5834, 0.6392, 0.5601, 0.6514, 0.5348, 0.6949, 0.5499, 0.7299, 0.6121, 0.679, 0.5834, 0.6949, 0.5499, 0.7499, 0.5681, 0.7928, 0.6464, 0.7299, 0.6121, 0.7499, 0.5681, 0.8175, 0.5896, 0.5346, 0.496, 0.5164, 0.4843, 0.5366, 0.4922, 0.8678, 0.6863, 0.7928, 0.6464, 0.8175, 0.5896, 0.8975, 0.614, 0.5547, 0.5086, 0.5346, 0.496, 0.5366, 0.4922, 0.5587, 0.5007, 0.9469, 0.7301, 0.8678, 0.6863, 0.8975, 0.614, 0.9823, 0.6413, 0.5781, 0.5231, 0.5547, 0.5086, 0.5587, 0.5007, 0.5845, 0.5104, 0.8175, 0.5896, 0.7499, 0.5681, 0.761, 0.5215, 0.8307, 0.5297, 0.5366, 0.4922, 0.5164, 0.4843, 0.5377, 0.4881, 0.8975, 0.614, 0.8175, 0.5896, 0.8307, 0.5297, 0.9127, 0.5385, 0.5587, 0.5007, 0.5366, 0.4922, 0.5377, 0.4881, 0.5611, 0.4921, 0.9823, 0.6413, 0.8975, 0.614, 0.9127, 0.5385, 0.9999, 0.549, 0.5845, 0.5104, 0.5587, 0.5007, 0.5611, 0.4921, 0.5883, 0.4966, 0.6152, 0.5217, 0.5845, 0.5104, 0.5883, 0.4966, 0.6205, 0.5018, 0.6514, 0.5348, 0.6152, 0.5217, 0.6205, 0.5018, 0.6586, 0.5076, 0.6949, 0.5499, 0.6514, 0.5348, 0.6586, 0.5076, 0.7039, 0.5141, 0.7499, 0.5681, 0.6949, 0.5499, 0.7039, 0.5141, 0.761, 0.5215, 0.6205, 0.5018, 0.5883, 0.4966, 0.5894, 0.4824, 0.622, 0.4813, 0.6586, 0.5076, 0.6205, 0.5018, 0.622, 0.4813, 0.6603, 0.4797, 0.7039, 0.5141, 0.6586, 0.5076, 0.6603, 0.4797, 0.7059, 0.4775, 0.761, 0.5215, 0.7039, 0.5141, 0.7059, 0.4775, 0.7631, 0.474, 0.8307, 0.5297, 0.761, 0.5215, 0.7631, 0.474, 0.8323, 0.4691, 0.5377, 0.4881, 0.5164, 0.4843, 0.5381, 0.4839, 0.9127, 0.5385, 0.8307, 0.5297, 0.8323, 0.4691, 0.9135, 0.4627, 0.5611, 0.4921, 0.5377, 0.4881, 0.5381, 0.4839, 0.5618, 0.4833, 0.9999, 0.549, 0.9127, 0.5385, 0.9135, 0.4627, 0.9999, 0.4566, 0.5883, 0.4966, 0.5611, 0.4921, 0.5618, 0.4833, 0.5894, 0.4824, 0.8323, 0.4691, 0.7631, 0.474, 0.7561, 0.4272, 0.8228, 0.4098, 0.5381, 0.4839, 0.5164, 0.4843, 0.5376, 0.4797, 0.9135, 0.4627, 0.8323, 0.4691, 0.8228, 0.4098, 0.9005, 0.3889, 0.5618, 0.4833, 0.5381, 0.4839, 0.5376, 0.4797, 0.5607, 0.4745, 0.9999, 0.4566, 0.9135, 0.4627, 0.9005, 0.3889, 0.9833, 0.3672, 0.5894, 0.4824, 0.5618, 0.4833, 0.5607, 0.4745, 0.5877, 0.4683, 0.622, 0.4813, 0.5894, 0.4824, 0.5877, 0.4683, 0.6194, 0.4609, 0.6603, 0.4797, 0.622, 0.4813, 0.6194, 0.4609, 0.6567, 0.4521, 0.7059, 0.4775, 0.6603, 0.4797, 0.6567, 0.4521, 0.7009, 0.4413, 0.7631, 0.474, 0.7059, 0.4775, 0.7009, 0.4413, 0.7561, 0.4272, 0.6567, 0.4521, 0.6194, 0.4609, 0.613, 0.4414, 0.6479, 0.4256, 0.7009, 0.4413, 0.6567, 0.4521, 0.6479, 0.4256, 0.6892, 0.4067, 0.7561, 0.4272, 0.7009, 0.4413, 0.6892, 0.4067, 0.7407, 0.3828, 0.8228, 0.4098, 0.7561, 0.4272, 0.7407, 0.3828, 0.8025, 0.3537, 0.5376, 0.4797, 0.5164, 0.4843, 0.5363, 0.4756, 0.9005, 0.3889, 0.8228, 0.4098, 0.8025, 0.3537, 0.8746, 0.3195, 0.5607, 0.4745, 0.5376, 0.4797, 0.5363, 0.4756, 0.558, 0.466, 0.9833, 0.3672, 0.9005, 0.3889, 0.8746, 0.3195, 0.9515, 0.2834, 0.5877, 0.4683, 0.5607, 0.4745, 0.558, 0.466, 0.5833, 0.4548, 0.6194, 0.4609, 0.5877, 0.4683, 0.5833, 0.4548, 0.613, 0.4414, 0.8746, 0.3195, 0.8025, 0.3537, 0.7724, 0.3025, 0.8366, 0.2564, 0.558, 0.466, 0.5363, 0.4756, 0.5342, 0.4719, 0.5537, 0.4582, 0.9515, 0.2834, 0.8746, 0.3195, 0.8366, 0.2564, 0.9062, 0.2068, 0.5833, 0.4548, 0.558, 0.466, 0.5537, 0.4582, 0.5763, 0.4423, 0.613, 0.4414, 0.5833, 0.4548, 0.5763, 0.4423, 0.603, 0.4235, 0.6479, 0.4256, 0.613, 0.4414, 0.603, 0.4235, 0.6343, 0.4014, 0.6892, 0.4067, 0.6479, 0.4256, 0.6343, 0.4014, 0.6713, 0.3751, 0.7407, 0.3828, 0.6892, 0.4067, 0.6713, 0.3751, 0.7173, 0.3422, 0.8025, 0.3537, 0.7407, 0.3828, 0.7173, 0.3422, 0.7724, 0.3025, 0.5363, 0.4756, 0.5164, 0.4843, 0.5342, 0.4719, 0.6713, 0.3751, 0.6343, 0.4014, 0.6163, 0.3801, 0.6478, 0.3473, 0.7173, 0.3422, 0.6713, 0.3751, 0.6478, 0.3473, 0.6868, 0.3066, 0.7724, 0.3025, 0.7173, 0.3422, 0.6868, 0.3066, 0.7336, 0.2578, 0.5342, 0.4719, 0.5164, 0.4843, 0.5314, 0.4687, 0.8366, 0.2564, 0.7724, 0.3025, 0.7336, 0.2578, 0.7873, 0.2018, 0.5537, 0.4582, 0.5342, 0.4719, 0.5314, 0.4687, 0.5479, 0.4514, 0.9062, 0.2068, 0.8366, 0.2564, 0.7873, 0.2018, 0.8484, 0.1381, 0.5763, 0.4423, 0.5537, 0.4582, 0.5479, 0.4514, 0.5671, 0.4314, 0.603, 0.4235, 0.5763, 0.4423, 0.5671, 0.4314, 0.5898, 0.4078, 0.6343, 0.4014, 0.603, 0.4235, 0.5898, 0.4078, 0.6163, 0.3801, 0.5479, 0.4514, 0.5314, 0.4687, 0.5281, 0.466, 0.5409, 0.446, 0.8484, 0.1381, 0.7873, 0.2018, 0.7307, 0.1548, 0.7774, 0.08328, 0.5671, 0.4314, 0.5479, 0.4514, 0.5409, 0.446, 0.5559, 0.4227, 0.5898, 0.4078, 0.5671, 0.4314, 0.5559, 0.4227, 0.5735, 0.3952, 0.6163, 0.3801, 0.5898, 0.4078, 0.5735, 0.3952, 0.5943, 0.3631, 0.6478, 0.3473, 0.6163, 0.3801, 0.5943, 0.3631, 0.6191, 0.325, 0.6868, 0.3066, 0.6478, 0.3473, 0.6191, 0.325, 0.65, 0.2777, 0.7336, 0.2578, 0.6868, 0.3066, 0.65, 0.2777, 0.6873, 0.2209, 0.5314, 0.4687, 0.5164, 0.4843, 0.5281, 0.466, 0.7873, 0.2018, 0.7336, 0.2578, 0.6873, 0.2209, 0.7307, 0.1548, 0.6191, 0.325, 0.5943, 0.3631, 0.5695, 0.3505, 0.5867, 0.3084, 0.65, 0.2777, 0.6191, 0.325, 0.5867, 0.3084, 0.6084, 0.256, 0.6873, 0.2209, 0.65, 0.2777, 0.6084, 0.256, 0.6349, 0.193, 0.5281, 0.466, 0.5164, 0.4843, 0.5243, 0.4641, 0.7307, 0.1548, 0.6873, 0.2209, 0.6349, 0.193, 0.666, 0.1196, 0.5409, 0.446, 0.5281, 0.466, 0.5243, 0.4641, 0.533, 0.442, 0.7774, 0.08328, 0.7307, 0.1548, 0.666, 0.1196, 0.6989, 0.0412, 0.5559, 0.4227, 0.5409, 0.446, 0.533, 0.442, 0.5431, 0.4163, 0.5735, 0.3952, 0.5559, 0.4227, 0.5431, 0.4163, 0.5552, 0.386, 0.5943, 0.3631, 0.5735, 0.3952, 0.5552, 0.386, 0.5695, 0.3505, 0.6989, 0.0412, 0.666, 0.1196, 0.5956, 0.09655, 0.6138, 0.01296, 0.5431, 0.4163, 0.533, 0.442, 0.5244, 0.4396, 0.5294, 0.4125, 0.5552, 0.386, 0.5431, 0.4163, 0.5294, 0.4125, 0.5355, 0.3804, 0.5695, 0.3505, 0.5552, 0.386, 0.5355, 0.3804, 0.5428, 0.3428, 0.5867, 0.3084, 0.5695, 0.3505, 0.5428, 0.3428, 0.5517, 0.2982, 0.6084, 0.256, 0.5867, 0.3084, 0.5517, 0.2982, 0.5634, 0.2424, 0.6349, 0.193, 0.6084, 0.256, 0.5634, 0.2424, 0.578, 0.1751, 0.5243, 0.4641, 0.5164, 0.4843, 0.5202, 0.463, 0.666, 0.1196, 0.6349, 0.193, 0.578, 0.1751, 0.5956, 0.09655, 0.533, 0.442, 0.5243, 0.4641, 0.5202, 0.463, 0.5244, 0.4396, 0.5634, 0.2424, 0.5517, 0.2982, 0.5153, 0.2947, 0.5164, 0.2374, 0.578, 0.1751, 0.5634, 0.2424, 0.5164, 0.2374, 0.5184, 0.168, 0.5202, 0.463, 0.5164, 0.4843, 0.5159, 0.4627, 0.5956, 0.09655, 0.578, 0.1751, 0.5184, 0.168, 0.5214, 0.08664, 0.5244, 0.4396, 0.5202, 0.463, 0.5159, 0.4627, 0.5155, 0.439, 0.6138, 0.01296, 0.5956, 0.09655, 0.5214, 0.08664, 0.5239, 9.998e-05, 0.5294, 0.4125, 0.5244, 0.4396, 0.5155, 0.439, 0.5152, 0.4114, 0.5355, 0.3804, 0.5294, 0.4125, 0.5152, 0.4114, 0.515, 0.3787, 0.5428, 0.3428, 0.5355, 0.3804, 0.515, 0.3787, 0.515, 0.3403, 0.5517, 0.2982, 0.5428, 0.3428, 0.515, 0.3403, 0.5153, 0.2947, 0.5152, 0.4114, 0.5155, 0.439, 0.5067, 0.44, 0.5011, 0.413, 0.515, 0.3787, 0.5152, 0.4114, 0.5011, 0.413, 0.4946, 0.381, 0.515, 0.3403, 0.515, 0.3787, 0.4946, 0.381, 0.4872, 0.3433, 0.5153, 0.2947, 0.515, 0.3403, 0.4872, 0.3433, 0.4788, 0.2982, 0.5164, 0.2374, 0.5153, 0.2947, 0.4788, 0.2982, 0.469, 0.2415, 0.5184, 0.168, 0.5164, 0.2374, 0.469, 0.2415, 0.4579, 0.1722, 0.5159, 0.4627, 0.5164, 0.4843, 0.5117, 0.4632, 0.5214, 0.08664, 0.5184, 0.168, 0.4579, 0.1722, 0.4456, 0.09063, 0.5155, 0.439, 0.5159, 0.4627, 0.5117, 0.4632, 0.5067, 0.44, 0.5239, 9.998e-05, 0.5214, 0.08664, 0.4456, 0.09063, 0.4315, 0.003977, 0.469, 0.2415, 0.4788, 0.2982, 0.4434, 0.3088, 0.4229, 0.2545, 0.4579, 0.1722, 0.469, 0.2415, 0.4229, 0.2545, 0.3986, 0.188, 0.5117, 0.4632, 0.5164, 0.4843, 0.5077, 0.4645, 0.4456, 0.09063, 0.4579, 0.1722, 0.3986, 0.188, 0.3708, 0.109, 0.5067, 0.44, 0.5117, 0.4632, 0.5077, 0.4645, 0.4983, 0.4428, 0.4315, 0.003977, 0.4456, 0.09063, 0.3708, 0.109, 0.34, 0.0254, 0.5011, 0.413, 0.5067, 0.44, 0.4983, 0.4428, 0.4875, 0.4174, 0.4946, 0.381, 0.5011, 0.413, 0.4875, 0.4174, 0.475, 0.3872, 0.4872, 0.3433, 0.4946, 0.381, 0.475, 0.3872, 0.4604, 0.3515, 0.4788, 0.2982, 0.4872, 0.3433, 0.4604, 0.3515, 0.4434, 0.3088, 0.475, 0.3872, 0.4875, 0.4174, 0.4751, 0.4243, 0.4569, 0.3971, 0.4604, 0.3515, 0.475, 0.3872, 0.4569, 0.3971, 0.4356, 0.3649, 0.4434, 0.3088, 0.4604, 0.3515, 0.4356, 0.3649, 0.4106, 0.326, 0.4229, 0.2545, 0.4434, 0.3088, 0.4106, 0.326, 0.3798, 0.2764, 0.3986, 0.188, 0.4229, 0.2545, 0.3798, 0.2764, 0.3429, 0.215, 0.5077, 0.4645, 0.5164, 0.4843, 0.504, 0.4666, 0.3708, 0.109, 0.3986, 0.188, 0.3429, 0.215, 0.2999, 0.1417, 0.4983, 0.4428, 0.5077, 0.4645, 0.504, 0.4666, 0.4906, 0.4471, 0.34, 0.0254, 0.3708, 0.109, 0.2999, 0.1417, 0.2528, 0.06449, 0.4875, 0.4174, 0.4983, 0.4428, 0.4906, 0.4471, 0.4751, 0.4243, 0.3429, 0.215, 0.3798, 0.2764, 0.3414, 0.3064, 0.2927, 0.2528, 0.504, 0.4666, 0.5164, 0.4843, 0.5008, 0.4694, 0.2999, 0.1417, 0.3429, 0.215, 0.2927, 0.2528, 0.2355, 0.1882, 0.4906, 0.4471, 0.504, 0.4666, 0.5008, 0.4694, 0.4838, 0.4529, 0.2528, 0.06449, 0.2999, 0.1417, 0.2355, 0.1882, 0.1734, 0.1206, 0.4751, 0.4243, 0.4906, 0.4471, 0.4838, 0.4529, 0.4642, 0.4336, 0.4569, 0.3971, 0.4751, 0.4243, 0.4642, 0.4336, 0.441, 0.4104, 0.4356, 0.3649, 0.4569, 0.3971, 0.441, 0.4104, 0.4138, 0.3828, 0.4106, 0.326, 0.4356, 0.3649, 0.4138, 0.3828, 0.3815, 0.3494, 0.3798, 0.2764, 0.4106, 0.326, 0.3815, 0.3494, 0.3414, 0.3064])
_ca = me_capsule.color_attributes.new('Col', 'BYTE_COLOR', 'CORNER')
_ca.data.foreach_set('color', [1.0, 1.0, 1.0, 1.0, 1.0, 1.0, 1.0, 1.0, 1.0, 1.0, 1.0, 1.0, 1.0, 1.0, 1.0, 1.0, 1.0, 1.0, 1.0, 1.0, 1.0, 1.0, 1.0, 1.0, 1.0, 1.0, 1.0, 1.0, 1.0, 1.0, 1.0, 1.0, 1.0, 1.0, 1.0, 1.0, 1.0, 1.0, 1.0, 1.0, 1.0, 1.0, 1.0, 1.0, 1.0, 1.0, 1.0, 1.0, 1.0, 1.0, 1.0, 1.0, 1.0, 1.0, 1.0, 1.0, 1.0, 1.0, 1.0, 1.0, 1.0, 1.0, 1.0, 1.0, 1.0, 1.0, 1.0, 1.0, 1.0, 1.0, 1.0, 1.0, 1.0, 1.0, 1.0, 1.0, 1.0, 1.0, 1.0, 1.0, 1.0, 1.0, 1.0, 1.0, 1.0, 1.0, 1.0, 1.0, 1.0, 1.0, 1.0, 1.0, 1.0, 1.0, 1.0, 1.0, 1.0, 1.0, 1.0, 1.0, 1.0, 1.0, 1.0, 1.0, 1.0, 1.0, 1.0, 1.0, 1.0, 1.0, 1.0, 1.0, 1.0, 1.0, 1.0, 1.0, 1.0, 1.0, 1.0, 1.0, 1.0, 1.0, 1.0, 1.0, 1.0, 1.0, 1.0, 1.0, 1.0, 1.0, 1.0, 1.0, 1.0, 1.0, 1.0, 1.0, 1.0, 1.0, 1.0, 1.0, 1.0, 1.0, 1.0, 1.0, 1.0, 1.0, 1.0, 1.0, 1.0, 1.0, 1.0, 1.0, 1.0, 1.0, 1.0, 1.0, 1.0, 1.0, 1.0, 1.0, 1.0, 1.0, 1.0, 1.0, 1.0, 1.0, 1.0, 1.0, 1.0, 1.0, 1.0, 1.0, 1.0, 1.0, 1.0, 1.0, 1.0, 1.0, 1.0, 1.0, 1.0, 1.0, 1.0, 1.0, 1.0, 1.0, 1.0, 1.0, 1.0, 1.0, 1.0, 1.0, 1.0, 1.0, 1.0, 1.0, 1.0, 1.0, 1.0, 1.0, 1.0, 1.0, 1.0, 1.0, 1.0, 1.0, 1.0, 1.0, 1.0, 1.0, 1.0, 1.0, 1.0, 1.0, 1.0, 1.0, 1.0, 1.0, 1.0, 1.0, 1.0, 1.0, 1.0, 1.0, 1.0, 1.0, 1.0, 1.0, 1.0, 1.0, 1.0, 1.0, 1.0, 1.0, 1.0, 1.0, 1.0, 1.0, 1.0, 1.0, 1.0, 1.0, 1.0, 1.0, 1.0, 1.0, 1.0, 1.0, 1.0, 1.0, 1.0, 1.0, 1.0, 1.0, 1.0, 1.0, 1.0, 1.0, 1.0, 1.0, 1.0, 1.0, 1.0, 1.0, 1.0, 1.0, 1.0, 1.0, 1.0, 1.0, 1.0, 1.0, 1.0, 1.0, 1.0, 1.0, 1.0, 1.0, 1.0, 1.0, 1.0, 1.0, 1.0, 1.0, 1.0, 1.0, 1.0, 1.0, 1.0, 1.0, 1.0, 1.0, 1.0, 1.0, 1.0, 1.0, 1.0, 1.0, 1.0, 1.0, 1.0, 1.0, 1.0, 1.0, 1.0, 1.0, 1.0, 1.0, 1.0, 1.0, 1.0, 1.0, 1.0, 1.0, 1.0, 1.0, 1.0, 1.0, 1.0, 1.0, 1.0, 1.0, 1.0, 1.0, 1.0, 1.0, 1.0, 1.0, 1.0, 1.0, 1.0, 1.0, 1.0, 1.0, 1.0, 1.0, 1.0, 1.0, 1.0, 1.0, 1.0, 1.0, 1.0, 1.0, 1.0, 1.0, 1.0, 1.0, 1.0, 1.0, 1.0, 1.0, 1.0, 1.0, 1.0, 1.0, 1.0, 1.0, 1.0, 1.0, 1.0, 1.0, 1.0, 1.0, 1.0, 1.0, 1.0, 1.0, 1.0, 1.0, 1.0, 1.0, 1.0, 1.0, 1.0, 1.0, 1.0, 1.0, 1.0, 1.0, 1.0, 1.0, 1.0, 1.0, 1.0, 1.0, 1.0, 1.0, 1.0, 1.0, 1.0, 1.0, 1.0, 1.0, 1.0, 1.0, 1.0, 1.0, 1.0, 1.0, 1.0, 1.0, 1.0, 1.0, 1.0, 1.0, 1.0, 1.0, 1.0, 1.0, 1.0, 1.0, 1.0, 1.0, 1.0, 1.0, 1.0, 1.0, 1.0, 1.0, 1.0, 1.0, 1.0, 1.0, 1.0, 1.0, 1.0, 1.0, 1.0, 1.0, 1.0, 1.0, 1.0, 1.0, 1.0, 1.0, 1.0, 1.0, 1.0, 1.0, 1.0, 1.0, 1.0, 1.0, 1.0, 1.0, 1.0, 1.0, 1.0, 1.0, 1.0, 1.0, 1.0, 1.0, 1.0, 1.0, 1.0, 1.0, 1.0, 1.0, 1.0, 1.0, 1.0, 1.0, 1.0, 1.0, 1.0, 1.0, 1.0, 1.0, 1.0, 1.0, 1.0, 1.0, 1.0, 1.0, 1.0, 1.0, 1.0, 1.0, 1.0, 1.0, 1.0, 1.0, 1.0, 1.0, 1.0, 1.0, 1.0, 1.0, 1.0, 1.0, 1.0, 1.0, 1.0, 1.0, 1.0, 1.0, 1.0, 1.0, 1.0, 1.0, 1.0, 1.0, 1.0, 1.0, 1.0, 1.0, 1.0, 1.0, 1.0, 1.0, 1.0, 1.0, 1.0, 1.0, 1.0, 1.0, 1.0, 1.0, 1.0, 1.0, 1.0, 1.0, 1.0, 1.0, 1.0, 1.0, 1.0, 1.0, 1.0, 1.0, 1.0, 1.0, 1.0, 1.0, 1.0, 1.0, 1.0, 1.0, 1.0, 1.0, 1.0, 1.0, 1.0, 1.0, 1.0, 1.0, 1.0, 1.0, 1.0, 1.0, 1.0, 1.0, 1.0, 1.0, 1.0, 1.0, 1.0, 1.0, 1.0, 1.0, 1.0, 1.0, 1.0, 1.0, 1.0, 1.0, 1.0, 1.0, 1.0, 1.0, 1.0, 1.0, 1.0, 1.0, 1.0, 1.0, 1.0, 1.0, 1.0, 1.0, 1.0, 1.0, 1.0, 1.0, 1.0, 1.0, 1.0, 1.0, 1.0, 1.0, 1.0, 1.0, 1.0, 1.0, 1.0, 1.0, 1.0, 1.0, 1.0, 1.0, 1.0, 1.0, 1.0, 1.0, 1.0, 1.0, 1.0, 1.0, 1.0, 1.0, 1.0, 1.0, 1.0, 1.0, 1.0, 1.0, 1.0, 1.0, 1.0, 1.0, 1.0, 1.0, 1.0, 1.0, 1.0, 1.0, 1.0, 1.0, 1.0, 1.0, 1.0, 1.0, 1.0, 1.0, 1.0, 1.0, 1.0, 1.0, 1.0, 1.0, 1.0, 1.0, 1.0, 1.0, 1.0, 1.0, 1.0, 1.0, 1.0, 1.0, 1.0, 1.0, 1.0, 1.0, 1.0, 1.0, 1.0, 1.0, 1.0, 1.0, 1.0, 1.0, 1.0, 1.0, 1.0, 1.0, 1.0, 1.0, 1.0, 1.0, 1.0, 1.0, 1.0, 1.0, 1.0, 1.0, 1.0, 1.0, 1.0, 1.0, 1.0, 1.0, 1.0, 1.0, 1.0, 1.0, 1.0, 1.0, 1.0, 1.0, 1.0, 1.0, 1.0, 1.0, 1.0, 1.0, 1.0, 1.0, 1.0, 1.0, 1.0, 1.0, 1.0, 1.0, 1.0, 1.0, 1.0, 1.0, 1.0, 1.0, 1.0, 1.0, 1.0, 1.0, 1.0, 1.0, 1.0, 1.0, 1.0, 1.0, 1.0, 1.0, 1.0, 1.0, 1.0, 1.0, 1.0, 1.0, 1.0, 1.0, 1.0, 1.0, 1.0, 1.0, 1.0, 1.0, 1.0, 1.0, 1.0, 1.0, 1.0, 1.0, 1.0, 1.0, 1.0, 1.0, 1.0, 1.0, 1.0, 1.0, 1.0, 1.0, 1.0, 1.0, 1.0, 1.0, 1.0, 1.0, 1.0, 1.0, 1.0, 1.0, 1.0, 1.0, 1.0, 1.0, 1.0, 1.0, 1.0, 1.0, 1.0, 1.0, 1.0, 1.0, 1.0, 1.0, 1.0, 1.0, 1.0, 1.0, 1.0, 1.0, 1.0, 1.0, 1.0, 1.0, 1.0, 1.0, 1.0, 1.0, 1.0, 1.0, 1.0, 1.0, 1.0, 1.0, 1.0, 1.0, 1.0, 1.0, 1.0, 1.0, 1.0, 1.0, 1.0, 1.0, 1.0, 1.0, 1.0, 1.0, 1.0, 1.0, 1.0, 1.0, 1.0, 1.0, 1.0, 1.0, 1.0, 1.0, 1.0, 1.0, 1.0, 1.0, 1.0, 1.0, 1.0, 1.0, 1.0, 1.0, 1.0, 1.0, 1.0, 1.0, 1.0, 1.0, 1.0, 1.0, 1.0, 1.0, 1.0, 1.0, 1.0, 1.0, 1.0, 1.0, 1.0, 1.0, 1.0, 1.0, 1.0, 1.0, 1.0, 1.0, 1.0, 1.0, 1.0, 1.0, 1.0, 1.0, 1.0, 1.0, 1.0, 1.0, 1.0, 1.0, 1.0, 1.0, 1.0, 1.0, 1.0, 1.0, 1.0, 1.0, 1.0, 1.0, 1.0, 1.0, 1.0, 1.0, 1.0, 1.0, 1.0, 1.0, 1.0, 1.0, 1.0, 1.0, 1.0, 1.0, 1.0, 1.0, 1.0, 1.0, 1.0, 1.0, 1.0, 1.0, 1.0, 1.0, 1.0, 1.0, 1.0, 1.0, 1.0, 1.0, 1.0, 1.0, 1.0, 1.0, 1.0, 1.0, 1.0, 1.0, 1.0, 1.0, 1.0, 1.0, 1.0, 1.0, 1.0, 1.0, 1.0, 1.0, 1.0, 1.0, 1.0, 1.0, 1.0, 1.0, 1.0, 1.0, 1.0, 1.0, 1.0, 1.0, 1.0, 1.0, 1.0, 1.0, 1.0, 1.0, 1.0, 1.0, 1.0, 1.0, 1.0, 1.0, 1.0, 1.0, 1.0, 1.0, 1.0, 1.0, 1.0, 1.0, 1.0, 1.0, 1.0, 1.0, 1.0, 1.0, 1.0, 1.0, 1.0, 1.0, 1.0, 1.0, 1.0, 1.0, 1.0, 1.0, 1.0, 1.0, 1.0, 1.0, 1.0, 1.0, 1.0, 1.0, 1.0, 1.0, 1.0, 1.0, 1.0, 1.0, 1.0, 1.0, 1.0, 1.0, 1.0, 1.0, 1.0, 1.0, 1.0, 1.0, 1.0, 1.0, 1.0, 1.0, 1.0, 1.0, 1.0, 1.0, 1.0, 1.0, 1.0, 1.0, 1.0, 1.0, 1.0, 1.0, 1.0, 1.0, 1.0, 1.0, 1.0, 1.0, 1.0, 1.0, 1.0, 1.0, 1.0, 1.0, 1.0, 1.0, 1.0, 1.0, 1.0, 1.0, 1.0, 1.0, 1.0, 1.0, 1.0, 1.0, 1.0, 1.0, 1.0, 1.0, 1.0, 1.0, 1.0, 1.0, 1.0, 1.0, 1.0, 1.0, 1.0, 1.0, 1.0, 1.0, 1.0, 1.0, 1.0, 1.0, 1.0, 1.0, 1.0, 1.0, 1.0, 1.0, 1.0, 1.0, 1.0, 1.0, 1.0, 1.0, 1.0, 1.0, 1.0, 1.0, 1.0, 1.0, 1.0, 1.0, 1.0, 1.0, 1.0, 1.0, 1.0, 1.0, 1.0, 1.0, 1.0, 1.0, 1.0, 1.0, 1.0, 1.0, 1.0, 1.0, 1.0, 1.0, 1.0, 1.0, 1.0, 1.0, 1.0, 1.0, 1.0, 1.0, 1.0, 1.0, 1.0, 1.0, 1.0, 1.0, 1.0, 1.0, 1.0, 1.0, 1.0, 1.0, 1.0, 1.0, 1.0, 1.0, 1.0, 1.0, 1.0, 1.0, 1.0, 1.0, 1.0, 1.0, 1.0, 1.0, 1.0, 1.0, 1.0, 1.0, 1.0, 1.0, 1.0, 1.0, 1.0, 1.0, 1.0, 1.0, 1.0, 1.0, 1.0, 1.0, 1.0, 1.0, 1.0, 1.0, 1.0, 1.0, 1.0, 1.0, 1.0, 1.0, 1.0, 1.0, 1.0, 1.0, 1.0, 1.0, 1.0, 1.0, 1.0, 1.0, 1.0, 1.0, 1.0, 1.0, 1.0, 1.0, 1.0, 1.0, 1.0, 1.0, 1.0, 1.0, 1.0, 1.0, 1.0, 1.0, 1.0, 1.0, 1.0, 1.0, 1.0, 1.0, 1.0, 1.0, 1.0, 1.0, 1.0, 1.0, 1.0, 1.0, 1.0, 1.0, 1.0, 1.0, 1.0, 1.0, 1.0, 1.0, 1.0, 1.0, 1.0, 1.0, 1.0, 1.0, 1.0, 1.0, 1.0, 1.0, 1.0, 1.0, 1.0, 1.0, 1.0, 1.0, 1.0, 1.0, 1.0, 1.0, 1.0, 1.0, 1.0, 1.0, 1.0, 1.0, 1.0, 1.0, 1.0, 1.0, 1.0, 1.0, 1.0, 1.0, 1.0, 1.0, 1.0, 1.0, 1.0, 1.0, 1.0, 1.0, 1.0, 1.0, 1.0, 1.0, 1.0, 1.0, 1.0, 1.0, 1.0, 1.0, 1.0, 1.0, 1.0, 1.0, 1.0, 1.0, 1.0, 1.0, 1.0, 1.0, 1.0, 1.0, 1.0, 1.0, 1.0, 1.0, 1.0, 1.0, 1.0, 1.0, 1.0, 1.0, 1.0, 1.0, 1.0, 1.0, 1.0, 1.0, 1.0, 1.0, 1.0, 1.0, 1.0, 1.0, 1.0, 1.0, 1.0, 1.0, 1.0, 1.0, 1.0, 1.0, 1.0, 1.0, 1.0, 1.0, 1.0, 1.0, 1.0, 1.0, 1.0, 1.0, 1.0, 1.0, 1.0, 1.0, 1.0, 1.0, 1.0, 1.0, 1.0, 1.0, 1.0, 1.0, 1.0, 1.0, 1.0, 1.0, 1.0, 1.0, 1.0, 1.0, 1.0, 1.0, 1.0, 1.0, 1.0, 1.0, 1.0, 1.0, 1.0, 1.0, 1.0, 1.0, 1.0, 1.0, 1.0, 1.0, 1.0, 1.0, 1.0, 1.0, 1.0, 1.0, 1.0, 1.0, 1.0, 1.0, 1.0, 1.0, 1.0, 1.0, 1.0, 1.0, 1.0, 1.0, 1.0, 1.0, 1.0, 1.0, 1.0, 1.0, 1.0, 1.0, 1.0, 1.0, 1.0, 1.0, 1.0, 1.0, 1.0, 1.0, 1.0, 1.0, 1.0, 1.0, 1.0, 1.0, 1.0, 1.0, 1.0, 1.0, 1.0, 1.0, 1.0, 1.0, 1.0, 1.0, 1.0, 1.0, 1.0, 1.0, 1.0, 1.0, 1.0, 1.0, 1.0, 1.0, 1.0, 1.0, 1.0, 1.0, 1.0, 1.0, 1.0, 1.0, 1.0, 1.0, 1.0, 1.0, 1.0, 1.0, 1.0, 1.0, 1.0, 1.0, 1.0, 1.0, 1.0, 1.0, 1.0, 1.0, 1.0, 1.0, 1.0, 1.0, 1.0, 1.0, 1.0, 1.0, 1.0, 1.0, 1.0, 1.0, 1.0, 1.0, 1.0, 1.0, 1.0, 1.0, 1.0, 1.0, 1.0, 1.0, 1.0, 1.0, 1.0, 1.0, 1.0, 1.0, 1.0, 1.0, 1.0, 1.0, 1.0, 1.0, 1.0, 1.0, 1.0, 1.0, 1.0, 1.0, 1.0, 1.0, 1.0, 1.0, 1.0, 1.0, 1.0, 1.0, 1.0, 1.0, 1.0, 1.0, 1.0, 1.0, 1.0, 1.0, 1.0, 1.0, 1.0, 1.0, 1.0, 1.0, 1.0, 1.0, 1.0, 1.0, 1.0, 1.0, 1.0, 1.0, 1.0, 1.0, 1.0, 1.0, 1.0, 1.0, 1.0, 1.0, 1.0, 1.0, 1.0, 1.0, 1.0, 1.0, 1.0, 1.0, 1.0, 1.0, 1.0, 1.0, 1.0, 1.0, 1.0, 1.0, 1.0, 1.0, 1.0, 1.0, 1.0, 1.0, 1.0, 1.0, 1.0, 1.0, 1.0, 1.0, 1.0, 1.0, 1.0, 1.0, 1.0, 1.0, 1.0, 1.0, 1.0, 1.0, 1.0, 1.0, 1.0, 1.0, 1.0, 1.0, 1.0, 1.0, 1.0, 1.0, 1.0, 1.0, 1.0, 1.0, 1.0, 1.0, 1.0, 1.0, 1.0, 1.0, 1.0, 1.0, 1.0, 1.0, 1.0, 1.0, 1.0, 1.0, 1.0, 1.0, 1.0, 1.0, 1.0, 1.0, 1.0, 1.0, 1.0, 1.0, 1.0, 1.0, 1.0, 1.0, 1.0, 1.0, 1.0, 1.0, 1.0, 1.0, 1.0, 1.0, 1.0, 1.0, 1.0, 1.0, 1.0, 1.0, 1.0, 1.0, 1.0, 1.0, 1.0, 1.0, 1.0, 1.0, 1.0, 1.0, 1.0, 1.0, 1.0, 1.0, 1.0, 1.0, 1.0, 1.0, 1.0, 1.0, 1.0, 1.0, 1.0, 1.0, 1.0, 1.0, 1.0, 1.0, 1.0, 1.0, 1.0, 1.0, 1.0, 1.0, 1.0, 1.0, 1.0, 1.0, 1.0, 1.0, 1.0, 1.0, 1.0, 1.0, 1.0, 1.0, 1.0, 1.0, 1.0, 1.0, 1.0, 1.0, 1.0, 1.0, 1.0, 1.0, 1.0, 1.0, 1.0, 1.0, 1.0, 1.0, 1.0, 1.0, 1.0, 1.0, 1.0, 1.0, 1.0, 1.0, 1.0, 1.0, 1.0, 1.0, 1.0, 1.0, 1.0, 1.0, 1.0, 1.0, 1.0, 1.0, 1.0, 1.0, 1.0, 1.0, 1.0, 1.0, 1.0, 1.0, 1.0, 1.0, 1.0, 1.0, 1.0, 1.0, 1.0, 1.0, 1.0, 1.0, 1.0, 1.0, 1.0, 1.0, 1.0, 1.0, 1.0, 1.0, 1.0, 1.0, 1.0, 1.0, 1.0, 1.0, 1.0, 1.0, 1.0, 1.0, 1.0, 1.0, 1.0, 1.0, 1.0, 1.0, 1.0, 1.0, 1.0, 1.0, 1.0, 1.0, 1.0, 1.0, 1.0, 1.0, 1.0, 1.0, 1.0, 1.0, 1.0, 1.0, 1.0, 1.0, 1.0, 1.0, 1.0, 1.0, 1.0, 1.0, 1.0, 1.0, 1.0, 1.0, 1.0, 1.0, 1.0, 1.0, 1.0, 1.0, 1.0, 1.0, 1.0, 1.0, 1.0, 1.0, 1.0, 1.0, 1.0, 1.0, 1.0, 1.0, 1.0, 1.0, 1.0, 1.0, 1.0, 1.0, 1.0, 1.0, 1.0, 1.0, 1.0, 1.0, 1.0, 1.0, 1.0, 1.0, 1.0, 1.0, 1.0, 1.0, 1.0, 1.0, 1.0, 1.0, 1.0, 1.0, 1.0, 1.0, 1.0, 1.0, 1.0, 1.0, 1.0, 1.0, 1.0, 1.0, 1.0, 1.0, 1.0, 1.0, 1.0, 1.0, 1.0, 1.0, 1.0, 1.0, 1.0, 1.0, 1.0, 1.0, 1.0, 1.0, 1.0, 1.0, 1.0, 1.0, 1.0, 1.0, 1.0, 1.0, 1.0, 1.0, 1.0, 1.0, 1.0, 1.0, 1.0, 1.0, 1.0, 1.0, 1.0, 1.0, 1.0, 1.0, 1.0, 1.0, 1.0, 1.0, 1.0, 1.0, 1.0, 1.0, 1.0, 1.0, 1.0, 1.0, 1.0, 1.0, 1.0, 1.0, 1.0, 1.0, 1.0, 1.0, 1.0, 1.0, 1.0, 1.0, 1.0, 1.0, 1.0, 1.0, 1.0, 1.0, 1.0, 1.0, 1.0, 1.0, 1.0, 1.0, 1.0, 1.0, 1.0, 1.0, 1.0, 1.0, 1.0, 1.0, 1.0, 1.0, 1.0, 1.0, 1.0, 1.0, 1.0, 1.0, 1.0, 1.0, 1.0, 1.0, 1.0, 1.0, 1.0, 1.0, 1.0, 1.0, 1.0, 1.0, 1.0, 1.0, 1.0, 1.0, 1.0, 1.0, 1.0, 1.0, 1.0, 1.0, 1.0, 1.0, 1.0, 1.0, 1.0, 1.0, 1.0, 1.0, 1.0, 1.0, 1.0, 1.0, 1.0, 1.0, 1.0, 1.0, 1.0, 1.0, 1.0, 1.0, 1.0, 1.0, 1.0, 1.0, 1.0, 1.0, 1.0, 1.0, 1.0, 1.0, 1.0, 1.0, 1.0, 1.0, 1.0, 1.0, 1.0, 1.0, 1.0, 1.0, 1.0, 1.0, 1.0, 1.0, 1.0, 1.0, 1.0, 1.0, 1.0, 1.0, 1.0, 1.0, 1.0, 1.0, 1.0, 1.0, 1.0, 1.0, 1.0, 1.0, 1.0, 1.0, 1.0, 1.0, 1.0, 1.0, 1.0, 1.0, 1.0, 1.0, 1.0, 1.0, 1.0, 1.0, 1.0, 1.0, 1.0, 1.0, 1.0, 1.0, 1.0, 1.0, 1.0, 1.0, 1.0, 1.0, 1.0, 1.0, 1.0, 1.0, 1.0, 1.0, 1.0, 1.0, 1.0, 1.0, 1.0, 1.0, 1.0, 1.0, 1.0, 1.0, 1.0, 1.0, 1.0, 1.0, 1.0, 1.0, 1.0, 1.0, 1.0, 1.0, 1.0, 1.0, 1.0, 1.0, 1.0, 1.0, 1.0, 1.0, 1.0, 1.0, 1.0, 1.0, 1.0, 1.0, 1.0, 1.0, 1.0, 1.0, 1.0, 1.0, 1.0, 1.0, 1.0, 1.0, 1.0, 1.0, 1.0, 1.0, 1.0, 1.0, 1.0, 1.0, 1.0, 1.0, 1.0, 1.0, 1.0, 1.0, 1.0, 1.0, 1.0, 1.0, 1.0, 1.0, 1.0, 1.0, 1.0, 1.0, 1.0, 1.0, 1.0, 1.0, 1.0, 1.0, 1.0, 1.0, 1.0, 1.0, 1.0, 1.0, 1.0, 1.0, 1.0, 1.0, 1.0, 1.0, 1.0, 1.0, 1.0, 1.0, 1.0, 1.0, 1.0, 1.0, 1.0, 1.0, 1.0, 1.0, 1.0, 1.0, 1.0, 1.0, 1.0, 1.0, 1.0, 1.0, 1.0, 1.0, 1.0, 1.0, 1.0, 1.0, 1.0, 1.0, 1.0, 1.0, 1.0, 1.0, 1.0, 1.0, 1.0, 1.0, 1.0, 1.0, 1.0, 1.0, 1.0, 1.0, 1.0, 1.0, 1.0, 1.0, 1.0, 1.0, 1.0, 1.0, 1.0, 1.0, 1.0, 1.0, 1.0, 1.0, 1.0, 1.0, 1.0, 1.0, 1.0, 1.0, 1.0, 1.0, 1.0, 1.0, 1.0, 1.0, 1.0, 1.0, 1.0, 1.0, 1.0, 1.0, 1.0, 1.0, 1.0, 1.0, 1.0, 1.0, 1.0, 1.0, 1.0, 1.0, 1.0, 1.0, 1.0, 1.0, 1.0, 1.0, 1.0, 1.0, 1.0, 1.0, 1.0, 1.0, 1.0, 1.0, 1.0, 1.0, 1.0, 1.0, 1.0, 1.0, 1.0, 1.0, 1.0, 1.0, 1.0, 1.0, 1.0, 1.0, 1.0, 1.0, 1.0, 1.0, 1.0, 1.0, 1.0, 1.0, 1.0, 1.0, 1.0, 1.0, 1.0, 1.0, 1.0, 1.0, 1.0, 1.0, 1.0, 1.0, 1.0, 1.0, 1.0, 1.0, 1.0, 1.0, 1.0, 1.0, 1.0, 1.0, 1.0, 1.0, 1.0, 1.0, 1.0, 1.0, 1.0, 1.0, 1.0, 1.0, 1.0, 1.0, 1.0, 1.0, 1.0, 1.0, 1.0, 1.0, 1.0, 1.0, 1.0, 1.0, 1.0, 1.0, 1.0, 1.0, 1.0, 1.0, 1.0, 1.0, 1.0, 1.0, 1.0, 1.0, 1.0, 1.0, 1.0, 1.0, 1.0, 1.0, 1.0, 1.0, 1.0, 1.0, 1.0, 1.0, 1.0, 1.0, 1.0, 1.0, 1.0, 1.0, 1.0, 1.0, 1.0, 1.0, 1.0, 1.0, 1.0, 1.0, 1.0, 1.0, 1.0, 1.0, 1.0, 1.0, 1.0, 1.0, 1.0, 1.0, 1.0, 1.0, 1.0, 1.0, 1.0, 1.0, 1.0, 1.0, 1.0, 1.0, 1.0, 1.0, 1.0, 1.0, 1.0, 1.0, 1.0, 1.0, 1.0, 1.0, 1.0, 1.0, 1.0, 1.0, 1.0, 1.0, 1.0, 1.0, 1.0, 1.0, 1.0, 1.0, 1.0, 1.0, 1.0, 1.0, 1.0, 1.0, 1.0, 1.0, 1.0, 1.0, 1.0, 1.0, 1.0, 1.0, 1.0, 1.0, 1.0, 1.0, 1.0, 1.0, 1.0, 1.0, 1.0, 1.0, 1.0, 1.0, 1.0, 1.0, 1.0, 1.0, 1.0, 1.0, 1.0, 1.0, 1.0, 1.0, 1.0, 1.0, 1.0, 1.0, 1.0, 1.0, 1.0, 1.0, 1.0, 1.0, 1.0, 1.0, 1.0, 1.0, 1.0, 1.0, 1.0, 1.0, 1.0, 1.0, 1.0, 1.0, 1.0, 1.0, 1.0, 1.0, 1.0, 1.0, 1.0, 1.0, 1.0, 1.0, 1.0, 1.0, 1.0, 1.0, 1.0, 1.0, 1.0, 1.0, 1.0, 1.0, 1.0, 1.0, 1.0, 1.0, 1.0, 1.0, 1.0, 1.0, 1.0, 1.0, 1.0, 1.0, 1.0, 1.0, 1.0, 1.0, 1.0, 1.0, 1.0, 1.0, 1.0, 1.0, 1.0, 1.0, 1.0, 1.0, 1.0, 1.0, 1.0, 1.0, 1.0, 1.0, 1.0, 1.0, 1.0, 1.0, 1.0, 1.0, 1.0, 1.0, 1.0, 1.0, 1.0, 1.0, 1.0, 1.0, 1.0, 1.0, 1.0, 1.0, 1.0, 1.0, 1.0, 1.0, 1.0, 1.0, 1.0, 1.0, 1.0, 1.0, 1.0, 1.0, 1.0, 1.0, 1.0, 1.0, 1.0, 1.0, 1.0, 1.0, 1.0, 1.0, 1.0, 1.0, 1.0, 1.0, 1.0, 1.0, 1.0, 1.0, 1.0, 1.0, 1.0, 1.0, 1.0, 1.0, 1.0, 1.0, 1.0, 1.0, 1.0, 1.0, 1.0, 1.0, 1.0, 1.0, 1.0, 1.0, 1.0, 1.0, 1.0, 1.0, 1.0, 1.0, 1.0, 1.0, 1.0, 1.0, 1.0, 1.0, 1.0, 1.0, 1.0, 1.0, 1.0, 1.0, 1.0, 1.0, 1.0, 1.0, 1.0, 1.0, 1.0, 1.0, 1.0, 1.0, 1.0, 1.0, 1.0, 1.0, 1.0, 1.0, 1.0, 1.0, 1.0, 1.0, 1.0, 1.0, 1.0, 1.0, 1.0, 1.0, 1.0, 1.0, 1.0, 1.0, 1.0, 1.0, 1.0, 1.0, 1.0, 1.0, 1.0, 1.0, 1.0, 1.0, 1.0, 1.0, 1.0, 1.0, 1.0, 1.0, 1.0, 1.0, 1.0, 1.0, 1.0, 1.0, 1.0, 1.0, 1.0, 1.0, 1.0, 1.0, 1.0, 1.0, 1.0, 1.0, 1.0, 1.0, 1.0, 1.0, 1.0, 1.0, 1.0, 1.0, 1.0, 1.0, 1.0, 1.0, 1.0, 1.0, 1.0, 1.0, 1.0, 1.0, 1.0, 1.0, 1.0, 1.0, 1.0, 1.0, 1.0, 1.0, 1.0, 1.0, 1.0, 1.0, 1.0, 1.0, 1.0, 1.0, 1.0, 1.0, 1.0, 1.0, 1.0, 1.0, 1.0, 1.0, 1.0, 1.0, 1.0, 1.0, 1.0, 1.0, 1.0, 1.0, 1.0, 1.0, 1.0, 1.0, 1.0, 1.0, 1.0, 1.0, 1.0, 1.0, 1.0, 1.0, 1.0, 1.0, 1.0, 1.0, 1.0, 1.0, 1.0, 1.0, 1.0, 1.0, 1.0, 1.0, 1.0, 1.0, 1.0, 1.0, 1.0, 1.0, 1.0, 1.0, 1.0, 1.0, 1.0, 1.0, 1.0, 1.0, 1.0, 1.0, 1.0, 1.0, 1.0, 1.0, 1.0, 1.0, 1.0, 1.0, 1.0, 1.0, 1.0, 1.0, 1.0, 1.0, 1.0, 1.0, 1.0, 1.0, 1.0, 1.0, 1.0, 1.0, 1.0, 1.0, 1.0, 1.0, 1.0, 1.0, 1.0, 1.0, 1.0, 1.0, 1.0, 1.0, 1.0, 1.0, 1.0, 1.0, 1.0, 1.0, 1.0, 1.0, 1.0, 1.0, 1.0, 1.0, 1.0, 1.0, 1.0, 1.0, 1.0, 1.0, 1.0, 1.0, 1.0, 1.0, 1.0, 1.0, 1.0, 1.0, 1.0, 1.0, 1.0, 1.0, 1.0, 1.0, 1.0, 1.0, 1.0, 1.0, 1.0, 1.0, 1.0, 1.0, 1.0, 1.0, 1.0, 1.0, 1.0, 1.0, 1.0, 1.0, 1.0, 1.0, 1.0, 1.0, 1.0, 1.0, 1.0, 1.0, 1.0, 1.0, 1.0, 1.0, 1.0, 1.0, 1.0, 1.0, 1.0, 1.0, 1.0, 1.0, 1.0, 1.0, 1.0, 1.0, 1.0, 1.0, 1.0, 1.0, 1.0, 1.0, 1.0, 1.0, 1.0, 1.0, 1.0, 1.0, 1.0, 1.0, 1.0, 1.0, 1.0, 1.0, 1.0, 1.0, 1.0, 1.0, 1.0, 1.0, 1.0, 1.0, 1.0, 1.0, 1.0, 1.0, 1.0, 1.0, 1.0, 1.0, 1.0, 1.0, 1.0, 1.0, 1.0, 1.0, 1.0, 1.0, 1.0, 1.0, 1.0, 1.0, 1.0, 1.0, 1.0, 1.0, 1.0, 1.0, 1.0, 1.0, 1.0, 1.0, 1.0, 1.0, 1.0, 1.0, 1.0, 1.0, 1.0, 1.0, 1.0, 1.0, 1.0, 1.0, 1.0, 1.0, 1.0, 1.0, 1.0, 1.0, 1.0, 1.0, 1.0, 1.0, 1.0, 1.0, 1.0, 1.0, 1.0, 1.0, 1.0, 1.0, 1.0, 1.0, 1.0, 1.0, 1.0, 1.0, 1.0, 1.0, 1.0, 1.0, 1.0, 1.0, 1.0, 1.0, 1.0, 1.0, 1.0, 1.0, 1.0, 1.0, 1.0, 1.0, 1.0, 1.0, 1.0, 1.0, 1.0, 1.0, 1.0, 1.0, 1.0, 1.0, 1.0, 1.0, 1.0, 1.0, 1.0, 1.0, 1.0, 1.0, 1.0, 1.0, 1.0, 1.0, 1.0, 1.0, 1.0, 1.0, 1.0, 1.0, 1.0, 1.0, 1.0, 1.0, 1.0, 1.0, 1.0, 1.0, 1.0, 1.0, 1.0, 1.0, 1.0, 1.0, 1.0, 1.0, 1.0, 1.0, 1.0, 1.0, 1.0, 1.0, 1.0, 1.0, 1.0, 1.0, 1.0, 1.0, 1.0, 1.0, 1.0, 1.0, 1.0, 1.0, 1.0, 1.0, 1.0, 1.0, 1.0, 1.0, 1.0, 1.0, 1.0, 1.0, 1.0, 1.0, 1.0, 1.0, 1.0, 1.0, 1.0, 1.0, 1.0, 1.0, 1.0, 1.0, 1.0, 1.0, 1.0, 1.0, 1.0, 1.0, 1.0, 1.0, 1.0, 1.0, 1.0, 1.0, 1.0, 1.0, 1.0, 1.0, 1.0, 1.0, 1.0, 1.0, 1.0, 1.0, 1.0, 1.0, 1.0, 1.0, 1.0, 1.0, 1.0, 1.0, 1.0, 1.0, 1.0, 1.0, 1.0, 1.0, 1.0, 1.0, 1.0, 1.0, 1.0, 1.0, 1.0, 1.0, 1.0, 1.0, 1.0, 1.0, 1.0, 1.0, 1.0, 1.0, 1.0, 1.0, 1.0, 1.0, 1.0, 1.0, 1.0, 1.0, 1.0, 1.0, 1.0, 1.0, 1.0, 1.0, 1.0, 1.0, 1.0, 1.0, 1.0, 1.0, 1.0, 1.0, 1.0, 1.0, 1.0, 1.0, 1.0, 1.0, 1.0, 1.0, 1.0, 1.0, 1.0, 1.0, 1.0, 1.0, 1.0, 1.0, 1.0, 1.0, 1.0, 1.0, 1.0, 1.0, 1.0, 1.0, 1.0, 1.0, 1.0, 1.0, 1.0, 1.0, 1.0, 1.0, 1.0, 1.0, 1.0, 1.0, 1.0, 1.0, 1.0, 1.0, 1.0, 1.0, 1.0, 1.0, 1.0, 1.0, 1.0, 1.0, 1.0, 1.0, 1.0, 1.0, 1.0, 1.0, 1.0, 1.0, 1.0, 1.0, 1.0, 1.0, 1.0, 1.0, 1.0, 1.0, 1.0, 1.0, 1.0, 1.0, 1.0, 1.0, 1.0, 1.0, 1.0, 1.0, 1.0, 1.0, 1.0, 1.0, 1.0, 1.0, 1.0, 1.0, 1.0, 1.0, 1.0, 1.0, 1.0, 1.0, 1.0, 1.0, 1.0, 1.0, 1.0, 1.0, 1.0, 1.0, 1.0, 1.0, 1.0, 1.0, 1.0, 1.0, 1.0, 1.0, 1.0, 1.0, 1.0, 1.0, 1.0, 1.0, 1.0, 1.0, 1.0, 1.0, 1.0, 1.0, 1.0, 1.0, 1.0, 1.0, 1.0, 1.0, 1.0, 1.0, 1.0, 1.0, 1.0, 1.0, 1.0, 1.0, 1.0, 1.0, 1.0, 1.0, 1.0, 1.0, 1.0, 1.0, 1.0, 1.0, 1.0, 1.0, 1.0, 1.0, 1.0, 1.0, 1.0, 1.0, 1.0, 1.0, 1.0, 1.0, 1.0, 1.0, 1.0, 1.0, 1.0, 1.0, 1.0, 1.0, 1.0, 1.0, 1.0, 1.0, 1.0, 1.0, 1.0, 1.0, 1.0, 1.0, 1.0, 1.0, 1.0, 1.0, 1.0, 1.0, 1.0, 1.0, 1.0, 1.0, 1.0, 1.0, 1.0, 1.0, 1.0, 1.0, 1.0, 1.0, 1.0, 1.0, 1.0, 1.0, 1.0, 1.0, 1.0, 1.0, 1.0, 1.0, 1.0, 1.0, 1.0, 1.0, 1.0, 1.0, 1.0, 1.0, 1.0, 1.0, 1.0, 1.0, 1.0, 1.0, 1.0, 1.0, 1.0, 1.0, 1.0, 1.0, 1.0, 1.0, 1.0, 1.0, 1.0, 1.0, 1.0, 1.0, 1.0, 1.0, 1.0, 1.0, 1.0, 1.0, 1.0, 1.0, 1.0, 1.0, 1.0, 1.0, 1.0, 1.0, 1.0, 1.0, 1.0, 1.0, 1.0, 1.0, 1.0, 1.0, 1.0, 1.0, 1.0, 1.0, 1.0, 1.0, 1.0, 1.0, 1.0, 1.0, 1.0, 1.0, 1.0, 1.0, 1.0, 1.0, 1.0, 1.0, 1.0, 1.0, 1.0, 1.0, 1.0, 1.0, 1.0, 1.0, 1.0, 1.0, 1.0, 1.0, 1.0, 1.0, 1.0, 1.0, 1.0, 1.0, 1.0, 1.0, 1.0, 1.0, 1.0, 1.0, 1.0, 1.0, 1.0, 1.0, 1.0, 1.0, 1.0, 1.0, 1.0, 1.0, 1.0, 1.0, 1.0, 1.0, 1.0, 1.0, 1.0, 1.0, 1.0, 1.0, 1.0, 1.0, 1.0, 1.0, 1.0, 1.0, 1.0, 1.0, 1.0, 1.0, 1.0, 1.0, 1.0, 1.0, 1.0, 1.0, 1.0, 1.0, 1.0, 1.0, 1.0, 1.0, 1.0, 1.0, 1.0, 1.0, 1.0, 1.0, 1.0, 1.0, 1.0, 1.0, 1.0, 1.0, 1.0, 1.0, 1.0, 1.0, 1.0, 1.0, 1.0, 1.0, 1.0, 1.0, 1.0, 1.0, 1.0, 1.0, 1.0, 1.0, 1.0, 1.0, 1.0, 1.0, 1.0, 1.0, 1.0, 1.0, 1.0, 1.0, 1.0, 1.0, 1.0, 1.0, 1.0, 1.0, 1.0, 1.0, 1.0, 1.0, 1.0, 1.0, 1.0, 1.0, 1.0, 1.0, 1.0, 1.0, 1.0, 1.0, 1.0, 1.0, 1.0, 1.0, 1.0, 1.0, 1.0, 1.0, 1.0, 1.0, 1.0, 1.0, 1.0, 1.0, 1.0, 1.0, 1.0, 1.0, 1.0, 1.0, 1.0, 1.0, 1.0, 1.0, 1.0, 1.0, 1.0, 1.0, 1.0, 1.0, 1.0, 1.0, 1.0, 1.0, 1.0, 1.0, 1.0, 1.0, 1.0, 1.0, 1.0, 1.0, 1.0, 1.0, 1.0, 1.0, 1.0, 1.0, 1.0, 1.0, 1.0, 1.0, 1.0, 1.0, 1.0, 1.0, 1.0, 1.0, 1.0, 1.0, 1.0, 1.0, 1.0, 1.0, 1.0, 1.0, 1.0, 1.0, 1.0, 1.0, 1.0, 1.0, 1.0, 1.0, 1.0, 1.0, 1.0, 1.0, 1.0, 1.0, 1.0, 1.0, 1.0, 1.0, 1.0, 1.0, 1.0, 1.0, 1.0, 1.0, 1.0, 1.0, 1.0, 1.0, 1.0, 1.0, 1.0, 1.0, 1.0, 1.0, 1.0, 1.0, 1.0, 1.0, 1.0, 1.0, 1.0, 1.0, 1.0, 1.0, 1.0, 1.0, 1.0, 1.0, 1.0, 1.0, 1.0, 1.0, 1.0, 1.0, 1.0, 1.0, 1.0, 1.0, 1.0, 1.0, 1.0, 1.0, 1.0, 1.0, 1.0, 1.0, 1.0, 1.0, 1.0, 1.0, 1.0, 1.0, 1.0, 1.0, 1.0, 1.0, 1.0, 1.0, 1.0, 1.0, 1.0, 1.0, 1.0, 1.0, 1.0, 1.0, 1.0, 1.0, 1.0, 1.0, 1.0, 1.0, 1.0, 1.0, 1.0, 1.0, 1.0, 1.0, 1.0, 1.0, 1.0, 1.0, 1.0, 1.0, 1.0, 1.0, 1.0, 1.0, 1.0, 1.0, 1.0, 1.0, 1.0, 1.0, 1.0, 1.0, 1.0, 1.0, 1.0, 1.0, 1.0, 1.0, 1.0, 1.0, 1.0, 1.0, 1.0, 1.0, 1.0, 1.0, 1.0, 1.0, 1.0, 1.0, 1.0, 1.0, 1.0, 1.0, 1.0, 1.0, 1.0, 1.0, 1.0, 1.0, 1.0, 1.0, 1.0, 1.0, 1.0, 1.0, 1.0, 1.0, 1.0, 1.0, 1.0, 1.0, 1.0, 1.0, 1.0, 1.0, 1.0, 1.0, 1.0, 1.0, 1.0, 1.0, 1.0, 1.0, 1.0, 1.0, 1.0, 1.0, 1.0, 1.0, 1.0, 1.0, 1.0, 1.0, 1.0, 1.0, 1.0, 1.0, 1.0, 1.0, 1.0, 1.0, 1.0, 1.0, 1.0, 1.0, 1.0, 1.0, 1.0, 1.0, 1.0, 1.0, 1.0, 1.0, 1.0, 1.0, 1.0, 1.0, 1.0, 1.0, 1.0, 1.0, 1.0, 1.0, 1.0, 1.0, 1.0, 1.0, 1.0, 1.0, 1.0, 1.0, 1.0, 1.0, 1.0, 1.0, 1.0, 1.0, 1.0, 1.0, 1.0, 1.0, 1.0, 1.0, 1.0, 1.0, 1.0, 1.0, 1.0, 1.0, 1.0, 1.0, 1.0, 1.0, 1.0, 1.0, 1.0, 1.0, 1.0, 1.0, 1.0, 1.0, 1.0, 1.0, 1.0, 1.0, 1.0, 1.0, 1.0, 1.0, 1.0, 1.0, 1.0, 1.0, 1.0, 1.0, 1.0, 1.0, 1.0, 1.0, 1.0, 1.0, 1.0, 1.0, 1.0, 1.0, 1.0, 1.0, 1.0, 1.0, 1.0, 1.0, 1.0, 1.0, 1.0, 1.0, 1.0, 1.0, 1.0, 1.0, 1.0, 1.0, 1.0, 1.0, 1.0, 1.0, 1.0, 1.0, 1.0, 1.0, 1.0, 1.0, 1.0, 1.0, 1.0, 1.0, 1.0, 1.0, 1.0, 1.0, 1.0, 1.0, 1.0, 1.0, 1.0, 1.0, 1.0, 1.0, 1.0, 1.0, 1.0, 1.0, 1.0, 1.0, 1.0, 1.0, 1.0, 1.0, 1.0, 1.0, 1.0, 1.0, 1.0, 1.0, 1.0, 1.0, 1.0, 1.0, 1.0, 1.0, 1.0, 1.0, 1.0, 1.0, 1.0, 1.0, 1.0, 1.0, 1.0, 1.0, 1.0, 1.0, 1.0, 1.0, 1.0, 1.0, 1.0, 1.0, 1.0, 1.0, 1.0, 1.0, 1.0, 1.0, 1.0, 1.0, 1.0, 1.0, 1.0, 1.0, 1.0, 1.0, 1.0, 1.0, 1.0, 1.0, 1.0, 1.0, 1.0, 1.0, 1.0, 1.0, 1.0, 1.0, 1.0, 1.0, 1.0, 1.0, 1.0, 1.0, 1.0, 1.0, 1.0, 1.0, 1.0, 1.0, 1.0, 1.0, 1.0, 1.0, 1.0, 1.0, 1.0, 1.0, 1.0, 1.0, 1.0, 1.0, 1.0, 1.0, 1.0, 1.0, 1.0, 1.0, 1.0, 1.0, 1.0, 1.0, 1.0, 1.0, 1.0, 1.0, 1.0, 1.0, 1.0, 1.0, 1.0, 1.0, 1.0, 1.0, 1.0, 1.0, 1.0, 1.0, 1.0, 1.0, 1.0, 1.0, 1.0, 1.0, 1.0, 1.0, 1.0, 1.0, 1.0, 1.0, 1.0, 1.0, 1.0, 1.0, 1.0, 1.0, 1.0, 1.0, 1.0, 1.0, 1.0, 1.0, 1.0, 1.0, 1.0, 1.0, 1.0, 1.0, 1.0, 1.0, 1.0, 1.0, 1.0, 1.0, 1.0, 1.0, 1.0, 1.0, 1.0, 1.0, 1.0, 1.0, 1.0, 1.0, 1.0, 1.0, 1.0, 1.0, 1.0, 1.0, 1.0, 1.0, 1.0, 1.0, 1.0, 1.0, 1.0, 1.0, 1.0, 1.0, 1.0, 1.0, 1.0, 1.0, 1.0, 1.0, 1.0, 1.0, 1.0, 1.0, 1.0, 1.0, 1.0, 1.0, 1.0, 1.0, 1.0, 1.0, 1.0, 1.0, 1.0, 1.0, 1.0, 1.0, 1.0, 1.0, 1.0, 1.0, 1.0, 1.0, 1.0, 1.0, 1.0, 1.0, 1.0, 1.0, 1.0, 1.0, 1.0, 1.0, 1.0, 1.0, 1.0, 1.0, 1.0, 1.0, 1.0, 1.0, 1.0, 1.0, 1.0, 1.0, 1.0, 1.0, 1.0, 1.0, 1.0, 1.0, 1.0, 1.0, 1.0, 1.0, 1.0, 1.0, 1.0, 1.0, 1.0, 1.0, 1.0, 1.0, 1.0, 1.0, 1.0, 1.0, 1.0, 1.0, 1.0, 1.0, 1.0, 1.0, 1.0, 1.0, 1.0, 1.0, 1.0, 1.0, 1.0, 1.0, 1.0, 1.0, 1.0, 1.0, 1.0, 1.0, 1.0, 1.0, 1.0, 1.0, 1.0, 1.0, 1.0, 1.0, 1.0, 1.0, 1.0, 1.0, 1.0, 1.0, 1.0, 1.0, 1.0, 1.0, 1.0, 1.0, 1.0, 1.0, 1.0, 1.0, 1.0, 1.0, 1.0, 1.0, 1.0, 1.0, 1.0, 1.0, 1.0, 1.0, 1.0, 1.0, 1.0, 1.0, 1.0, 1.0, 1.0, 1.0, 1.0, 1.0, 1.0, 1.0, 1.0, 1.0, 1.0, 1.0, 1.0, 1.0, 1.0, 1.0, 1.0, 1.0, 1.0, 1.0, 1.0, 1.0, 1.0, 1.0, 1.0, 1.0, 1.0, 1.0, 1.0, 1.0, 1.0, 1.0, 1.0, 1.0, 1.0, 1.0, 1.0, 1.0, 1.0, 1.0, 1.0, 1.0, 1.0, 1.0, 1.0, 1.0, 1.0, 1.0, 1.0, 1.0, 1.0, 1.0, 1.0, 1.0, 1.0, 1.0, 1.0, 1.0, 1.0, 1.0, 1.0, 1.0, 1.0, 1.0, 1.0, 1.0, 1.0, 1.0, 1.0, 1.0, 1.0, 1.0, 1.0, 1.0, 1.0, 1.0, 1.0, 1.0, 1.0, 1.0, 1.0, 1.0, 1.0, 1.0, 1.0, 1.0, 1.0, 1.0, 1.0, 1.0, 1.0, 1.0, 1.0, 1.0, 1.0, 1.0, 1.0, 1.0, 1.0, 1.0, 1.0, 1.0, 1.0, 1.0, 1.0, 1.0, 1.0, 1.0, 1.0, 1.0, 1.0, 1.0, 1.0, 1.0, 1.0, 1.0, 1.0, 1.0, 1.0, 1.0, 1.0, 1.0, 1.0, 1.0, 1.0, 1.0, 1.0, 1.0, 1.0, 1.0, 1.0, 1.0, 1.0, 1.0, 1.0, 1.0, 1.0, 1.0, 1.0, 1.0, 1.0, 1.0, 1.0, 1.0, 1.0, 1.0, 1.0, 1.0, 1.0, 1.0, 1.0, 1.0, 1.0, 1.0, 1.0, 1.0, 1.0, 1.0, 1.0, 1.0, 1.0, 1.0, 1.0, 1.0, 1.0, 1.0, 1.0, 1.0, 1.0, 1.0, 1.0, 1.0, 1.0, 1.0, 1.0, 1.0, 1.0, 1.0, 1.0, 1.0, 1.0, 1.0, 1.0, 1.0, 1.0, 1.0, 1.0, 1.0, 1.0, 1.0, 1.0, 1.0, 1.0, 1.0, 1.0, 1.0, 1.0, 1.0, 1.0, 1.0, 1.0, 1.0, 1.0, 1.0, 1.0, 1.0, 1.0, 1.0, 1.0, 1.0, 1.0, 1.0, 1.0, 1.0, 1.0, 1.0, 1.0, 1.0, 1.0, 1.0, 1.0, 1.0, 1.0, 1.0, 1.0, 1.0, 1.0, 1.0, 1.0, 1.0, 1.0, 1.0, 1.0, 1.0, 1.0, 1.0, 1.0, 1.0, 1.0, 1.0, 1.0, 1.0, 1.0, 1.0, 1.0, 1.0, 1.0, 1.0, 1.0, 1.0, 1.0, 1.0, 1.0, 1.0, 1.0, 1.0, 1.0, 1.0, 1.0, 1.0, 1.0, 1.0, 1.0, 1.0, 1.0, 1.0, 1.0, 1.0, 1.0, 1.0, 1.0, 1.0, 1.0, 1.0, 1.0, 1.0, 1.0, 1.0, 1.0, 1.0, 1.0, 1.0, 1.0, 1.0, 1.0, 1.0, 1.0, 1.0, 1.0, 1.0, 1.0, 1.0, 1.0, 1.0, 1.0, 1.0, 1.0, 1.0, 1.0, 1.0, 1.0, 1.0, 1.0, 1.0, 1.0, 1.0, 1.0, 1.0, 1.0, 1.0, 1.0, 1.0, 1.0, 1.0, 1.0, 1.0, 1.0, 1.0, 1.0, 1.0, 1.0, 1.0, 1.0, 1.0, 1.0, 1.0, 1.0, 1.0, 1.0, 1.0, 1.0, 1.0, 1.0, 1.0, 1.0, 1.0, 1.0, 1.0, 1.0, 1.0, 1.0, 1.0, 1.0, 1.0, 1.0, 1.0, 1.0, 1.0, 1.0, 1.0, 1.0, 1.0, 1.0, 1.0, 1.0, 1.0, 1.0, 1.0, 1.0, 1.0, 1.0, 1.0, 1.0, 1.0, 1.0, 1.0, 1.0, 1.0, 1.0, 1.0, 1.0, 1.0, 1.0, 1.0, 1.0, 1.0, 1.0, 1.0, 1.0, 1.0, 1.0, 1.0, 1.0, 1.0, 1.0, 1.0, 1.0, 1.0, 1.0, 1.0, 1.0, 1.0, 1.0, 1.0, 1.0, 1.0, 1.0, 1.0, 1.0, 1.0, 1.0, 1.0, 1.0, 1.0, 1.0, 1.0, 1.0, 1.0, 1.0, 1.0, 1.0, 1.0, 1.0, 1.0, 1.0, 1.0, 1.0, 1.0, 1.0, 1.0, 1.0, 1.0, 1.0, 1.0, 1.0, 1.0, 1.0, 1.0, 1.0, 1.0, 1.0, 1.0, 1.0, 1.0, 1.0, 1.0, 1.0, 1.0, 1.0, 1.0, 1.0, 1.0, 1.0, 1.0, 1.0, 1.0, 1.0, 1.0, 1.0, 1.0, 1.0, 1.0, 1.0, 1.0, 1.0, 1.0, 1.0, 1.0, 1.0, 1.0, 1.0, 1.0, 1.0, 1.0, 1.0, 1.0, 1.0, 1.0, 1.0, 1.0, 1.0, 1.0, 1.0, 1.0, 1.0, 1.0, 1.0, 1.0, 1.0, 1.0, 1.0, 1.0, 1.0, 1.0, 1.0, 1.0, 1.0, 1.0, 1.0, 1.0, 1.0, 1.0, 1.0, 1.0, 1.0, 1.0, 1.0, 1.0, 1.0, 1.0, 1.0, 1.0, 1.0, 1.0, 1.0, 1.0, 1.0, 1.0, 1.0, 1.0, 1.0, 1.0, 1.0, 1.0, 1.0, 1.0, 1.0, 1.0, 1.0, 1.0, 1.0, 1.0, 1.0, 1.0, 1.0, 1.0, 1.0, 1.0, 1.0, 1.0, 1.0, 1.0, 1.0, 1.0, 1.0, 1.0, 1.0, 1.0, 1.0, 1.0, 1.0, 1.0, 1.0, 1.0, 1.0, 1.0, 1.0, 1.0, 1.0, 1.0, 1.0, 1.0, 1.0, 1.0, 1.0, 1.0, 1.0, 1.0, 1.0, 1.0, 1.0, 1.0, 1.0, 1.0, 1.0, 1.0, 1.0, 1.0, 1.0, 1.0, 1.0, 1.0, 1.0, 1.0, 1.0, 1.0, 1.0, 1.0, 1.0, 1.0, 1.0, 1.0, 1.0, 1.0, 1.0, 1.0, 1.0, 1.0, 1.0, 1.0, 1.0, 1.0, 1.0, 1.0, 1.0, 1.0, 1.0, 1.0, 1.0, 1.0, 1.0, 1.0, 1.0, 1.0, 1.0, 1.0, 1.0, 1.0, 1.0, 1.0, 1.0, 1.0, 1.0, 1.0, 1.0, 1.0, 1.0, 1.0, 1.0, 1.0, 1.0, 1.0, 1.0, 1.0, 1.0, 1.0, 1.0, 1.0, 1.0, 1.0, 1.0, 1.0, 1.0, 1.0, 1.0, 1.0, 1.0, 1.0, 1.0, 1.0, 1.0, 1.0, 1.0, 1.0, 1.0, 1.0, 1.0, 1.0, 1.0, 1.0, 1.0, 1.0, 1.0, 1.0, 1.0, 1.0, 1.0, 1.0, 1.0, 1.0, 1.0, 1.0, 1.0, 1.0, 1.0, 1.0, 1.0, 1.0, 1.0, 1.0, 1.0, 1.0, 1.0, 1.0, 1.0, 1.0, 1.0, 1.0, 1.0, 1.0, 1.0, 1.0, 1.0, 1.0, 1.0, 1.0, 1.0, 1.0, 1.0, 1.0, 1.0, 1.0, 1.0, 1.0, 1.0, 1.0, 1.0, 1.0, 1.0, 1.0, 1.0, 1.0, 1.0, 1.0, 1.0, 1.0, 1.0, 1.0, 1.0, 1.0, 1.0, 1.0, 1.0, 1.0, 1.0, 1.0, 1.0, 1.0, 1.0, 1.0, 1.0, 1.0, 1.0, 1.0, 1.0, 1.0, 1.0, 1.0, 1.0, 1.0, 1.0, 1.0, 1.0, 1.0, 1.0, 1.0, 1.0, 1.0, 1.0, 1.0, 1.0, 1.0, 1.0, 1.0, 1.0, 1.0, 1.0, 1.0, 1.0, 1.0, 1.0, 1.0, 1.0, 1.0, 1.0, 1.0, 1.0, 1.0, 1.0, 1.0, 1.0, 1.0, 1.0, 1.0, 1.0, 1.0, 1.0, 1.0, 1.0, 1.0, 1.0, 1.0, 1.0, 1.0, 1.0, 1.0, 1.0, 1.0, 1.0, 1.0, 1.0, 1.0, 1.0, 1.0, 1.0, 1.0, 1.0, 1.0, 1.0, 1.0, 1.0, 1.0, 1.0, 1.0, 1.0, 1.0, 1.0, 1.0, 1.0, 1.0, 1.0, 1.0, 1.0, 1.0, 1.0, 1.0, 1.0, 1.0, 1.0, 1.0, 1.0, 1.0, 1.0, 1.0, 1.0, 1.0, 1.0, 1.0, 1.0, 1.0, 1.0, 1.0, 1.0, 1.0, 1.0, 1.0, 1.0, 1.0, 1.0, 1.0, 1.0, 1.0, 1.0, 1.0, 1.0, 1.0, 1.0, 1.0, 1.0, 1.0, 1.0, 1.0, 1.0, 1.0, 1.0, 1.0, 1.0, 1.0, 1.0, 1.0, 1.0, 1.0, 1.0, 1.0, 1.0, 1.0])
me_capsule.use_remesh_fix_poles = True
me_capsule.use_remesh_preserve_attributes = False
me_capsule.use_mirror_vertex_groups = False
me_capsule.update()

# ---- objects
ob_sphere = bpy.data.objects.new('Sphere', me_capsule)

# ---- transforms, parenting, visibility, modifiers, constraints
ob_sphere.location = (-0.0128, 0.006833, 0.02905)
ob_sphere.scale = (2.105, 2.105, 2.105)
ob_sphere.lineart.crease_threshold = 0.0

# ---- collection membership
col_collection.objects.link(ob_sphere)

# ---- scene / render settings (as saved in the file)
scene.frame_start = 1; scene.frame_end = 250; scene.frame_set(0)
scene.render.engine = 'BLENDER_EEVEE_NEXT'
scene.cycles.use_denoising = False
scene.cycles.samples = 128
scene.cycles.sampling_pattern = 'TABULATED_SOBOL'
scene.cycles.use_adaptive_sampling = False
scene.cycles.use_light_tree = False
scene.view_settings.view_transform = 'Filmic'
bpy.context.view_layer.update()

# ---- added for rendering (the .blend has no active camera and no usable light): camera, sun
cam_auto = bpy.data.cameras.new('AutoCamera')
cam_auto.lens = 50.0
cam_auto.sensor_width = 36.0
cam_auto.clip_end = 1000.0
ob_auto_camera = bpy.data.objects.new('AutoCamera', cam_auto)
scene.collection.objects.link(ob_auto_camera)
ob_auto_camera.location = (6.17751, -7.42747, 5.9933)
ob_auto_camera.rotation_euler = (1.09748, -7.21219e-08, 0.694738)
scene.camera = ob_auto_camera
light_auto_sun = bpy.data.lights.new('AutoSun', 'SUN')
light_auto_sun.energy = 3.0
light_auto_sun.angle = 0.0523599
ob_auto_sun = bpy.data.objects.new('AutoSun', light_auto_sun)
scene.collection.objects.link(ob_auto_sun)
ob_auto_sun.rotation_euler = (0.872665, 0.174533, 0.523599)
bpy.context.view_layer.update()
